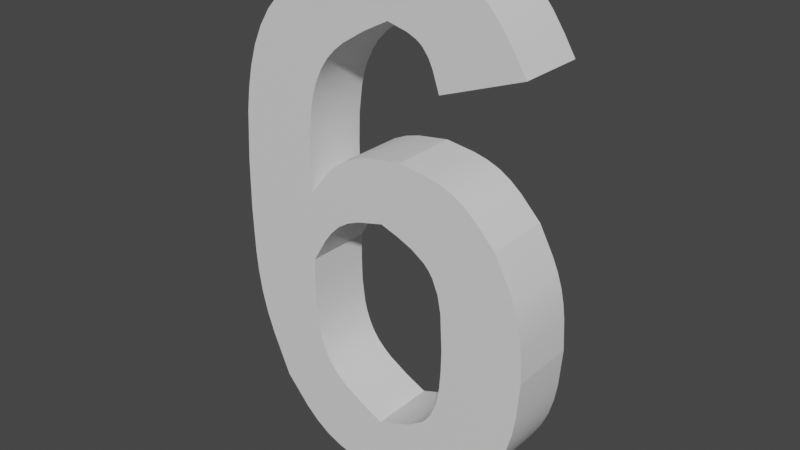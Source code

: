 # Source: Number6.blend  (saved by Blender 2.81.16; exported with 4.5.12 LTS)
import bpy
from mathutils import Matrix  # noqa: F401  (used for matrix-valued properties, if any)

bpy.ops.wm.read_factory_settings(use_empty=True)
scene = bpy.context.scene
scene.name = 'Scene'

# ---- collections
col_collection = bpy.data.collections.new('Collection'); scene.collection.children.link(col_collection)

# ---- materials (node trees are filled in below, after node groups)
mat_steel___satin_006 = bpy.data.materials.new('Steel_-_Satin.006')
mat_steel___satin_006.use_transparent_shadow = False

# ---- material node trees
mat_steel___satin_006.use_nodes = True; mat_steel___satin_006.node_tree.nodes.clear()
_N = mat_steel___satin_006.node_tree.nodes; _L = mat_steel___satin_006.node_tree.links
n0 = _N.new('ShaderNodeOutputMaterial'); n0.name = 'Material Output'; n0.location = (300, 300)
n1 = _N.new('ShaderNodeBsdfPrincipled'); n1.name = 'Principled BSDF'; n1.location = (10, 300)
n1.distribution = 'GGX'
n1.subsurface_method = 'BURLEY'
n1.inputs[3].default_value = 1.45
n1.inputs[27].default_value = (0.0, 0.0, 0.0, 1.0)
n1.inputs[28].default_value = 1.0
_L.new(n1.outputs[0], n0.inputs[0])
n0.is_active_output = True

# ---- world
world_world = bpy.data.worlds.new('World'); scene.world = world_world
world_world.use_nodes = True; world_world.node_tree.nodes.clear()
_N = world_world.node_tree.nodes; _L = world_world.node_tree.links
n0 = _N.new('ShaderNodeOutputWorld'); n0.name = 'World Output'; n0.location = (300, 300)
n1 = _N.new('ShaderNodeBackground'); n1.name = 'Background'; n1.location = (10, 300)
n1.inputs[0].default_value = (0.05088, 0.05088, 0.05088, 1.0)
_L.new(n1.outputs[0], n0.inputs[0])
n0.is_active_output = True
world_world.color = (0.05088, 0.05088, 0.05088)
world_world.use_sun_shadow = False
world_world.sun_shadow_jitter_overblur = 0.0

# ---- meshes
me_6 = bpy.data.meshes.new('6')
me_6.from_pydata([(2.463, 0.9667, 0.0), (2.128, 1.125, 0.0), (2.463, 0.9667, 1.0), (2.128, 1.125, 1.0), (1.822, 1.302, 0.0), (1.822, 1.302, 1.0), (1.689, 1.404, 0.0), (1.689, 1.404, 1.0), (1.573, 1.519, 0.0), (1.573, 1.519, 1.0), (1.479, 1.647, 0.0), (1.479, 1.647, 1.0), (1.405, 1.789, 0.0), (1.405, 1.789, 1.0), (1.348, 1.942, 0.0), (1.348, 1.942, 1.0), (1.307, 2.106, 0.0), (1.307, 2.106, 1.0), (1.262, 2.46, 0.0), (1.262, 2.46, 1.0), (1.253, 2.838, 0.0), (1.253, 2.838, 1.0), (1.262, 3.227, 0.0), (1.262, 3.227, 1.0), (3.542, 2.646, 0.0), (3.537, 2.338, 0.0), (3.542, 2.646, 1.0), (3.537, 2.338, 1.0), (3.516, 2.04, 0.0), (3.516, 2.04, 1.0), (3.466, 1.766, 0.0), (3.466, 1.766, 1.0), (3.371, 1.526, 0.0), (3.371, 1.526, 1.0), (3.302, 1.422, 0.0), (3.302, 1.422, 1.0), (3.216, 1.331, 0.0), (3.216, 1.331, 1.0), (3.0, 1.183, 0.0), (3.0, 1.183, 1.0), (2.742, 1.067, 0.0), (2.742, 1.067, 1.0), (2.512, 4.194, 0.0), (2.775, 4.105, 0.0), (2.512, 4.194, 1.0), (2.775, 4.105, 1.0), (3.018, 4.001, 0.0), (3.018, 4.001, 1.0), (3.223, 3.867, 0.0), (3.223, 3.867, 1.0), (3.305, 3.784, 0.0), (3.305, 3.784, 1.0), (3.371, 3.689, 0.0), (3.371, 3.689, 1.0), (3.463, 3.467, 0.0), (3.463, 3.467, 1.0), (3.513, 3.211, 0.0), (3.513, 3.211, 1.0), (1.481, 3.598, 0.0), (1.481, 3.598, 1.0), (1.605, 3.763, 0.0), (1.605, 3.763, 1.0), (1.747, 3.903, 0.0), (1.747, 3.903, 1.0), (1.913, 4.011, 0.0), (1.913, 4.011, 1.0), (2.1, 4.089, 0.0), (2.1, 4.089, 1.0), (3.43, 6.206, 0.0), (4.65, 6.66, 0.0), (3.43, 6.206, 1.0), (4.65, 6.66, 1.0), (2.634, 6.958, 0.0), (2.935, 6.884, 0.0), (2.634, 6.958, 1.0), (2.935, 6.884, 1.0), (3.067, 6.827, 0.0), (3.067, 6.827, 1.0), (3.126, 6.789, 0.0), (3.126, 6.789, 1.0), (3.178, 6.745, 0.0), (3.178, 6.745, 1.0), (3.263, 6.635, 0.0), (3.263, 6.635, 1.0), (3.329, 6.504, 0.0), (3.329, 6.504, 1.0), (1.252, 4.258, 0.0), (1.247, 4.712, 0.0), (1.252, 4.258, 1.0), (1.247, 4.712, 1.0), (1.261, 5.154, 0.0), (1.261, 5.154, 1.0), (1.315, 5.569, 0.0), (1.315, 5.569, 1.0), (1.363, 5.764, 0.0), (1.363, 5.764, 1.0), (1.428, 5.946, 0.0), (1.428, 5.946, 1.0), (1.513, 6.116, 0.0), (1.513, 6.116, 1.0), (1.62, 6.271, 0.0), (1.62, 6.271, 1.0), (1.75, 6.411, 0.0), (1.75, 6.411, 1.0), (1.902, 6.537, 0.0), (1.902, 6.537, 1.0), (2.251, 6.758, 0.0), (2.251, 6.758, 1.0), (2.81, 5.156, 0.0), (2.331, 5.086, 0.0), (2.81, 5.156, 1.0), (2.331, 5.086, 1.0), (2.108, 5.024, 0.0), (2.108, 5.024, 1.0), (1.902, 4.931, 0.0), (1.902, 4.931, 1.0), (1.718, 4.799, 0.0), (1.718, 4.799, 1.0), (1.553, 4.636, 0.0), (1.553, 4.636, 1.0), (4.318, 4.409, 0.0), (4.007, 4.728, 0.0), (4.318, 4.409, 1.0), (4.007, 4.728, 1.0), (3.84, 4.864, 0.0), (3.84, 4.864, 1.0), (3.659, 4.974, 0.0), (3.659, 4.974, 1.0), (3.462, 5.05, 0.0), (3.462, 5.05, 1.0), (3.252, 5.1, 0.0), (3.252, 5.1, 1.0), (4.802, 2.685, 0.0), (4.774, 3.144, 0.0), (4.802, 2.685, 1.0), (4.774, 3.144, 1.0), (4.746, 3.368, 0.0), (4.746, 3.368, 1.0), (4.698, 3.588, 0.0), (4.698, 3.588, 1.0), (4.628, 3.8, 0.0), (4.628, 3.8, 1.0), (4.536, 4.007, 0.0), (4.536, 4.007, 1.0), (4.065, 0.6347, 0.0), (4.394, 1.093, 0.0), (4.065, 0.6347, 1.0), (4.394, 1.093, 1.0), (4.533, 1.332, 0.0), (4.533, 1.332, 1.0), (4.641, 1.582, 0.0), (4.641, 1.582, 1.0), (4.713, 1.846, 0.0), (4.713, 1.846, 1.0), (4.758, 2.12, 0.0), (4.758, 2.12, 1.0), (2.473, 0.004808, 0.0), (2.916, 0.04949, 0.0), (2.473, 0.004808, 1.0), (2.916, 0.04949, 1.0), (3.13, 0.09072, 0.0), (3.13, 0.09072, 1.0), (3.335, 0.1546, 0.0), (3.335, 0.1546, 1.0), (3.528, 0.2469, 0.0), (3.528, 0.2469, 1.0), (3.712, 0.3629, 0.0), (3.712, 0.3629, 1.0), (0.6124, 0.9911, 0.0), (0.983, 0.5684, 0.0), (0.6124, 0.9911, 1.0), (0.983, 0.5684, 1.0), (1.185, 0.3874, 0.0), (1.185, 0.3874, 1.0), (1.406, 0.2429, 0.0), (1.406, 0.2429, 1.0), (1.651, 0.1423, 0.0), (1.651, 0.1423, 1.0), (1.914, 0.07685, 0.0), (1.914, 0.07685, 1.0), (0.02158, 3.667, 0.0), (0.04575, 2.969, 0.0), (0.02158, 3.667, 1.0), (0.04575, 2.969, 1.0), (0.07728, 2.624, 0.0), (0.07728, 2.624, 1.0), (0.1322, 2.285, 0.0), (0.1322, 2.285, 1.0), (0.2178, 1.953, 0.0), (0.2178, 1.953, 1.0), (0.3328, 1.629, 0.0), (0.3328, 1.629, 1.0), (2.663, 7.905, 0.0), (1.971, 7.646, 0.0), (2.663, 7.905, 1.0), (1.971, 7.646, 1.0), (1.642, 7.504, 0.0), (1.642, 7.504, 1.0), (1.333, 7.347, 0.0), (1.333, 7.347, 1.0), (1.05, 7.17, 0.0), (1.05, 7.17, 1.0), (0.8011, 6.968, 0.0), (0.8011, 6.968, 1.0), (0.5918, 6.736, 0.0), (0.5918, 6.736, 1.0), (0.4238, 6.473, 0.0), (0.4238, 6.473, 1.0), (0.2927, 6.183, 0.0), (0.2927, 6.183, 1.0), (0.1939, 5.868, 0.0), (0.1939, 5.868, 1.0), (0.1229, 5.533, 0.0), (0.1229, 5.533, 1.0), (0.07489, 5.181, 0.0), (0.07489, 5.181, 1.0), (0.02976, 4.438, 0.0), (0.02976, 4.438, 1.0), (4.48, 6.937, 0.0), (4.48, 6.937, 1.0), (4.299, 7.198, 0.0), (4.299, 7.198, 1.0), (4.098, 7.428, 0.0), (4.098, 7.428, 1.0), (3.866, 7.61, 0.0), (3.866, 7.61, 1.0), (3.599, 7.737, 0.0), (3.599, 7.737, 1.0), (3.303, 7.818, 0.0), (3.303, 7.818, 1.0)], [], [(0, 1, 2), (2, 1, 3), (3, 1, 4), (3, 4, 5), (5, 4, 6), (5, 6, 7), (7, 6, 8), (7, 8, 9), (9, 8, 10), (9, 10, 11), (11, 10, 12), (11, 12, 13), (13, 12, 14), (13, 14, 15), (15, 14, 16), (15, 16, 17), (17, 16, 18), (17, 18, 19), (19, 18, 20), (19, 20, 21), (21, 20, 22), (21, 22, 23), (24, 25, 26), (26, 25, 27), (27, 25, 28), (27, 28, 29), (29, 28, 30), (29, 30, 31), (31, 30, 32), (31, 32, 33), (33, 32, 34), (33, 34, 35), (35, 34, 36), (35, 36, 37), (37, 36, 38), (37, 38, 39), (39, 38, 40), (39, 40, 41), (41, 40, 0), (41, 0, 2), (42, 43, 44), (44, 43, 45), (45, 43, 46), (45, 46, 47), (47, 46, 48), (47, 48, 49), (49, 48, 50), (49, 50, 51), (51, 50, 52), (51, 52, 53), (53, 52, 54), (53, 54, 55), (55, 54, 56), (55, 56, 57), (57, 56, 24), (57, 24, 26), (22, 58, 23), (23, 58, 59), (59, 58, 60), (59, 60, 61), (61, 60, 62), (61, 62, 63), (63, 62, 64), (63, 64, 65), (65, 64, 66), (65, 66, 67), (67, 66, 42), (67, 42, 44), (68, 69, 70), (70, 69, 71), (72, 73, 74), (74, 73, 75), (75, 73, 76), (75, 76, 77), (77, 76, 78), (77, 78, 79), (79, 78, 80), (79, 80, 81), (81, 80, 82), (81, 82, 83), (83, 82, 84), (83, 84, 85), (85, 84, 68), (85, 68, 70), (86, 87, 88), (88, 87, 89), (89, 87, 90), (89, 90, 91), (91, 90, 92), (91, 92, 93), (93, 92, 94), (93, 94, 95), (95, 94, 96), (95, 96, 97), (97, 96, 98), (97, 98, 99), (99, 98, 100), (99, 100, 101), (101, 100, 102), (101, 102, 103), (103, 102, 104), (103, 104, 105), (105, 104, 106), (105, 106, 107), (107, 106, 72), (107, 72, 74), (108, 109, 110), (110, 109, 111), (111, 109, 112), (111, 112, 113), (113, 112, 114), (113, 114, 115), (115, 114, 116), (115, 116, 117), (117, 116, 118), (117, 118, 119), (119, 118, 86), (119, 86, 88), (120, 121, 122), (122, 121, 123), (123, 121, 124), (123, 124, 125), (125, 124, 126), (125, 126, 127), (127, 126, 128), (127, 128, 129), (129, 128, 130), (129, 130, 131), (131, 130, 108), (131, 108, 110), (132, 133, 134), (134, 133, 135), (135, 133, 136), (135, 136, 137), (137, 136, 138), (137, 138, 139), (139, 138, 140), (139, 140, 141), (141, 140, 142), (141, 142, 143), (143, 142, 120), (143, 120, 122), (144, 145, 146), (146, 145, 147), (147, 145, 148), (147, 148, 149), (149, 148, 150), (149, 150, 151), (151, 150, 152), (151, 152, 153), (153, 152, 154), (153, 154, 155), (155, 154, 132), (155, 132, 134), (156, 157, 158), (158, 157, 159), (159, 157, 160), (159, 160, 161), (161, 160, 162), (161, 162, 163), (163, 162, 164), (163, 164, 165), (165, 164, 166), (165, 166, 167), (167, 166, 144), (167, 144, 146), (168, 169, 170), (170, 169, 171), (171, 169, 172), (171, 172, 173), (173, 172, 174), (173, 174, 175), (175, 174, 176), (175, 176, 177), (177, 176, 178), (177, 178, 179), (179, 178, 156), (179, 156, 158), (180, 181, 182), (182, 181, 183), (183, 181, 184), (183, 184, 185), (185, 184, 186), (185, 186, 187), (187, 186, 188), (187, 188, 189), (189, 188, 190), (189, 190, 191), (191, 190, 168), (191, 168, 170), (192, 193, 194), (194, 193, 195), (195, 193, 196), (195, 196, 197), (197, 196, 198), (197, 198, 199), (199, 198, 200), (199, 200, 201), (201, 200, 202), (201, 202, 203), (203, 202, 204), (203, 204, 205), (205, 204, 206), (205, 206, 207), (207, 206, 208), (207, 208, 209), (209, 208, 210), (209, 210, 211), (211, 210, 212), (211, 212, 213), (213, 212, 214), (213, 214, 215), (215, 214, 216), (215, 216, 217), (217, 216, 180), (217, 180, 182), (69, 218, 71), (71, 218, 219), (219, 218, 220), (219, 220, 221), (221, 220, 222), (221, 222, 223), (223, 222, 224), (223, 224, 225), (225, 224, 226), (225, 226, 227), (227, 226, 228), (227, 228, 229), (229, 228, 192), (229, 192, 194), (71, 219, 70), (70, 219, 85), (85, 219, 221), (85, 221, 223), (85, 223, 83), (83, 223, 225), (83, 225, 81), (81, 225, 227), (81, 227, 79), (79, 227, 229), (79, 229, 77), (77, 229, 75), (75, 229, 194), (75, 194, 74), (74, 194, 195), (74, 195, 107), (107, 195, 197), (107, 197, 105), (105, 197, 199), (105, 199, 103), (103, 199, 201), (103, 201, 101), (101, 201, 203), (101, 203, 99), (99, 203, 205), (99, 205, 97), (97, 205, 207), (97, 207, 95), (95, 207, 209), (95, 209, 93), (93, 209, 211), (93, 211, 213), (93, 213, 91), (91, 213, 215), (91, 215, 89), (89, 215, 217), (89, 217, 88), (88, 217, 182), (88, 182, 23), (23, 182, 183), (23, 183, 21), (21, 183, 185), (21, 185, 19), (19, 185, 187), (19, 187, 189), (19, 189, 17), (17, 189, 191), (17, 191, 15), (15, 191, 13), (13, 191, 170), (13, 170, 11), (11, 170, 9), (9, 170, 171), (9, 171, 7), (7, 171, 173), (7, 173, 5), (5, 173, 175), (5, 175, 177), (5, 177, 3), (3, 177, 179), (3, 179, 2), (2, 179, 158), (2, 158, 159), (2, 159, 41), (41, 159, 161), (41, 161, 39), (39, 161, 163), (39, 163, 165), (39, 165, 37), (37, 165, 167), (37, 167, 146), (147, 33, 146), (146, 33, 35), (146, 35, 37), (33, 147, 31), (31, 147, 149), (31, 149, 151), (31, 151, 29), (29, 151, 153), (29, 153, 155), (29, 155, 27), (27, 155, 134), (27, 134, 26), (26, 134, 135), (26, 135, 57), (57, 135, 137), (57, 137, 139), (139, 141, 57), (57, 141, 55), (55, 141, 143), (55, 143, 53), (53, 143, 122), (53, 122, 123), (125, 49, 123), (123, 49, 51), (123, 51, 53), (125, 127, 49), (49, 127, 129), (49, 129, 47), (47, 129, 131), (47, 131, 45), (45, 131, 110), (45, 110, 44), (44, 110, 111), (44, 111, 113), (44, 113, 67), (67, 113, 115), (67, 115, 117), (67, 117, 65), (65, 117, 119), (65, 119, 63), (63, 119, 88), (63, 88, 61), (61, 88, 59), (59, 88, 23), (228, 73, 192), (192, 73, 72), (192, 72, 193), (193, 72, 106), (193, 106, 196), (196, 106, 104), (196, 104, 198), (198, 104, 102), (198, 102, 200), (200, 102, 100), (200, 100, 202), (202, 100, 98), (202, 98, 204), (204, 98, 96), (204, 96, 206), (206, 96, 94), (206, 94, 208), (208, 94, 92), (208, 92, 210), (210, 92, 212), (212, 92, 90), (212, 90, 214), (214, 90, 87), (214, 87, 216), (216, 87, 86), (216, 86, 180), (180, 86, 22), (180, 22, 181), (181, 22, 20), (181, 20, 184), (184, 20, 18), (184, 18, 186), (186, 18, 188), (188, 18, 16), (188, 16, 190), (190, 16, 14), (190, 14, 12), (226, 78, 228), (228, 78, 76), (228, 76, 73), (78, 226, 80), (80, 226, 224), (80, 224, 82), (82, 224, 222), (82, 222, 84), (84, 222, 220), (84, 220, 218), (69, 68, 218), (218, 68, 84), (118, 62, 86), (86, 62, 60), (86, 60, 58), (62, 118, 64), (64, 118, 116), (64, 116, 66), (66, 116, 114), (66, 114, 112), (66, 112, 42), (42, 112, 109), (42, 109, 108), (42, 108, 43), (43, 108, 130), (43, 130, 46), (46, 130, 128), (46, 128, 48), (48, 128, 126), (48, 126, 124), (124, 121, 48), (48, 121, 50), (50, 121, 52), (52, 121, 120), (52, 120, 142), (52, 142, 54), (54, 142, 140), (54, 140, 56), (56, 140, 138), (56, 138, 136), (136, 133, 56), (56, 133, 24), (24, 133, 132), (24, 132, 25), (25, 132, 154), (25, 154, 28), (28, 154, 152), (28, 152, 150), (28, 150, 30), (30, 150, 148), (30, 148, 145), (30, 145, 32), (32, 145, 144), (32, 144, 34), (34, 144, 36), (36, 144, 166), (36, 166, 164), (36, 164, 38), (38, 164, 162), (38, 162, 160), (38, 160, 40), (40, 160, 157), (40, 157, 0), (0, 157, 156), (0, 156, 178), (0, 178, 1), (1, 178, 176), (1, 176, 4), (4, 176, 174), (4, 174, 172), (4, 172, 6), (6, 172, 169), (6, 169, 8), (8, 169, 168), (8, 168, 10), (10, 168, 12), (12, 168, 190), (58, 22, 86)])
me_6.polygons.foreach_set('use_smooth', [True] * 460)
_k = set([(0, 1), (0, 2), (0, 40), (1, 4), (2, 3), (2, 41), (3, 5), (4, 6), (5, 7), (6, 8), (7, 9), (8, 10), (9, 11), (10, 12), (11, 13), (12, 14), (13, 15), (14, 16), (15, 17), (16, 18), (17, 19), (18, 20), (19, 21), (20, 22), (21, 23), (22, 23), (22, 58), (23, 59), (24, 25), (24, 26), (24, 56), (25, 28), (26, 27), (26, 57), (27, 29), (28, 30), (29, 31), (30, 32), (31, 33), (32, 34), (33, 35), (34, 36), (35, 37), (36, 38), (37, 39), (38, 40), (39, 41), (42, 43), (42, 44), (42, 66), (43, 46), (44, 45), (44, 67), (45, 47), (46, 48), (47, 49), (48, 50), (49, 51), (50, 52), (51, 53), (52, 54), (53, 55), (54, 56), (55, 57), (58, 60), (59, 61), (60, 62), (61, 63), (62, 64), (63, 65), (64, 66), (65, 67), (68, 69), (68, 70), (68, 84), (69, 71), (69, 218), (70, 71), (70, 85), (71, 219), (72, 73), (72, 74), (72, 106), (73, 76), (74, 75), (74, 107), (75, 77), (76, 78), (77, 79), (78, 80), (79, 81), (80, 82), (81, 83), (82, 84), (83, 85), (86, 87), (86, 88), (86, 118), (87, 90), (88, 89), (88, 119), (89, 91), (90, 92), (91, 93), (92, 94), (93, 95), (94, 96), (95, 97), (96, 98), (97, 99), (98, 100), (99, 101), (100, 102), (101, 103), (102, 104), (103, 105), (104, 106), (105, 107), (108, 109), (108, 110), (108, 130), (109, 112), (110, 111), (110, 131), (111, 113), (112, 114), (113, 115), (114, 116), (115, 117), (116, 118), (117, 119), (120, 121), (120, 122), (120, 142), (121, 124), (122, 123), (122, 143), (123, 125), (124, 126), (125, 127), (126, 128), (127, 129), (128, 130), (129, 131), (132, 133), (132, 134), (132, 154), (133, 136), (134, 135), (134, 155), (135, 137), (136, 138), (137, 139), (138, 140), (139, 141), (140, 142), (141, 143), (144, 145), (144, 146), (144, 166), (145, 148), (146, 147), (146, 167), (147, 149), (148, 150), (149, 151), (150, 152), (151, 153), (152, 154), (153, 155), (156, 157), (156, 158), (156, 178), (157, 160), (158, 159), (158, 179), (159, 161), (160, 162), (161, 163), (162, 164), (163, 165), (164, 166), (165, 167), (168, 169), (168, 170), (168, 190), (169, 172), (170, 171), (170, 191), (171, 173), (172, 174), (173, 175), (174, 176), (175, 177), (176, 178), (177, 179), (180, 181), (180, 182), (180, 216), (181, 184), (182, 183), (182, 217), (183, 185), (184, 186), (185, 187), (186, 188), (187, 189), (188, 190), (189, 191), (192, 193), (192, 194), (192, 228), (193, 196), (194, 195), (194, 229), (195, 197), (196, 198), (197, 199), (198, 200), (199, 201), (200, 202), (201, 203), (202, 204), (203, 205), (204, 206), (205, 207), (206, 208), (207, 209), (208, 210), (209, 211), (210, 212), (211, 213), (212, 214), (213, 215), (214, 216), (215, 217), (218, 220), (219, 221), (220, 222), (221, 223), (222, 224), (223, 225), (224, 226), (225, 227), (226, 228), (227, 229)])
me_6.attributes.new('sharp_edge', 'BOOLEAN', 'EDGE').data.foreach_set('value', [ (min(e.vertices), max(e.vertices)) in _k for e in me_6.edges])
_uv = me_6.uv_layers.new(name='UVMap')
_uv.uv.foreach_set('vector', [-0.2587, 0.0, -0.2264, 0.0, -0.2587, 0.1, -0.2587, 0.1, -0.2264, 0.0, -0.2264, 0.1, -0.2264, 0.1, -0.2264, 0.0, -0.194, 0.0, -0.2264, 0.1, -0.194, 0.0, -0.194, 0.1, -0.194, 0.1, -0.194, 0.0, -0.1779, 0.0, -0.194, 0.1, -0.1779, 0.0, -0.1779, 0.1, -0.1779, 0.1, -0.1779, 0.0, -0.1617, 0.0, -0.1779, 0.1, -0.1617, 0.0, -0.1617, 0.1, -0.1617, 0.1, -0.1617, 0.0, -0.1455, 0.0, -0.1617, 0.1, -0.1455, 0.0, -0.1455, 0.1, -0.1455, 0.1, -0.1455, 0.0, -0.1294, 0.0, -0.1455, 0.1, -0.1294, 0.0, -0.1294, 0.1, -0.1294, 0.1, -0.1294, 0.0, -0.1132, 0.0, -0.1294, 0.1, -0.1132, 0.0, -0.1132, 0.1, -0.1132, 0.1, -0.1132, 0.0, -0.09701, 0.0, -0.1132, 0.1, -0.09701, 0.0, -0.09701, 0.1, -0.09701, 0.1, -0.09701, 0.0, -0.06468, 0.0, -0.09701, 0.1, -0.06468, 0.0, -0.06468, 0.1, -0.06468, 0.1, -0.06468, 0.0, -0.03234, 0.0, -0.06468, 0.1, -0.03234, 0.0, -0.03234, 0.1, -0.03234, 0.1, -0.03234, 0.0, 0.0, 0.0, -0.03234, 0.1, 0.0, 0.0, 0.0, 0.1, -0.201, 0.0, -0.1759, 0.0, -0.201, 0.1, -0.201, 0.1, -0.1759, 0.0, -0.1759, 0.1, -0.1759, 0.1, -0.1759, 0.0, -0.1508, 0.0, -0.1759, 0.1, -0.1508, 0.0, -0.1508, 0.1, -0.1508, 0.1, -0.1508, 0.0, -0.1256, 0.0, -0.1508, 0.1, -0.1256, 0.0, -0.1256, 0.1, -0.1256, 0.1, -0.1256, 0.0, -0.1005, 0.0, -0.1256, 0.1, -0.1005, 0.0, -0.1005, 0.1, -0.1005, 0.1, -0.1005, 0.0, -0.08795, 0.0, -0.1005, 0.1, -0.08795, 0.0, -0.08795, 0.1, -0.08795, 0.1, -0.08795, 0.0, -0.07538, 0.0, -0.08795, 0.1, -0.07538, 0.0, -0.07538, 0.1, -0.07538, 0.1, -0.07538, 0.0, -0.05026, 0.0, -0.07538, 0.1, -0.05026, 0.0, -0.05026, 0.1, -0.05026, 0.1, -0.05026, 0.0, -0.02513, 0.0, -0.05026, 0.1, -0.02513, 0.0, -0.02513, 0.1, -0.02513, 0.1, -0.02513, 0.0, 0.0, 0.0, -0.02513, 0.1, 0.0, 0.0, 0.0, 0.1, -0.1871, 0.0, -0.1637, 0.0, -0.1871, 0.1, -0.1871, 0.1, -0.1637, 0.0, -0.1637, 0.1, -0.1637, 0.1, -0.1637, 0.0, -0.1403, 0.0, -0.1637, 0.1, -0.1403, 0.0, -0.1403, 0.1, -0.1403, 0.1, -0.1403, 0.0, -0.1169, 0.0, -0.1403, 0.1, -0.1169, 0.0, -0.1169, 0.1, -0.1169, 0.1, -0.1169, 0.0, -0.1053, 0.0, -0.1169, 0.1, -0.1053, 0.0, -0.1053, 0.1, -0.1053, 0.1, -0.1053, 0.0, -0.09356, 0.0, -0.1053, 0.1, -0.09356, 0.0, -0.09356, 0.1, -0.09356, 0.1, -0.09356, 0.0, -0.07017, 0.0, -0.09356, 0.1, -0.07017, 0.0, -0.07017, 0.1, -0.07017, 0.1, -0.07017, 0.0, -0.04678, 0.0, -0.07017, 0.1, -0.04678, 0.0, -0.04678, 0.1, -0.04678, 0.1, -0.04678, 0.0, 0.0, 0.0, -0.04678, 0.1, 0.0, 0.0, 0.0, 0.1, -0.1582, 0.0, -0.1187, 0.0, -0.1582, 0.1, -0.1582, 0.1, -0.1187, 0.0, -0.1187, 0.1, -0.1187, 0.1, -0.1187, 0.0, -0.09888, 0.0, -0.1187, 0.1, -0.09888, 0.0, -0.09888, 0.1, -0.09888, 0.1, -0.09888, 0.0, -0.07911, 0.0, -0.09888, 0.1, -0.07911, 0.0, -0.07911, 0.1, -0.07911, 0.1, -0.07911, 0.0, -0.05933, 0.0, -0.07911, 0.1, -0.05933, 0.0, -0.05933, 0.1, -0.05933, 0.1, -0.05933, 0.0, -0.03955, 0.0, -0.05933, 0.1, -0.03955, 0.0, -0.03955, 0.1, -0.03955, 0.1, -0.03955, 0.0, 0.0, 0.0, -0.03955, 0.1, 0.0, 0.0, 0.0, 0.1, 0.0, 0.0, 0.1302, 0.0, 0.0, 0.1, 0.0, 0.1, 0.1302, 0.0, 0.1302, 0.1, -0.1096, 0.0, -0.0822, 0.0, -0.1096, 0.1, -0.1096, 0.1, -0.0822, 0.0, -0.0822, 0.1, -0.0822, 0.1, -0.0822, 0.0, -0.0685, 0.0, -0.0822, 0.1, -0.0685, 0.0, -0.0685, 0.1, -0.0685, 0.1, -0.0685, 0.0, -0.06165, 0.0, -0.0685, 0.1, -0.06165, 0.0, -0.06165, 0.1, -0.06165, 0.1, -0.06165, 0.0, -0.0548, 0.0, -0.06165, 0.1, -0.0548, 0.0, -0.0548, 0.1, -0.0548, 0.1, -0.0548, 0.0, -0.0411, 0.0, -0.0548, 0.1, -0.0411, 0.0, -0.0411, 0.1, -0.0411, 0.1, -0.0411, 0.0, -0.0274, 0.0, -0.0411, 0.1, -0.0274, 0.0, -0.0274, 0.1, -0.0274, 0.1, -0.0274, 0.0, 0.0, 0.0, -0.0274, 0.1, 0.0, 0.0, 0.0, 0.1, -0.3066, 0.0, -0.2683, 0.0, -0.3066, 0.1, -0.3066, 0.1, -0.2683, 0.0, -0.2683, 0.1, -0.2683, 0.1, -0.2683, 0.0, -0.23, 0.0, -0.2683, 0.1, -0.23, 0.0, -0.23, 0.1, -0.23, 0.1, -0.23, 0.0, -0.1916, 0.0, -0.23, 0.1, -0.1916, 0.0, -0.1916, 0.1, -0.1916, 0.1, -0.1916, 0.0, -0.1725, 0.0, -0.1916, 0.1, -0.1725, 0.0, -0.1725, 0.1, -0.1725, 0.1, -0.1725, 0.0, -0.1533, 0.0, -0.1725, 0.1, -0.1533, 0.0, -0.1533, 0.1, -0.1533, 0.1, -0.1533, 0.0, -0.1341, 0.0, -0.1533, 0.1, -0.1341, 0.0, -0.1341, 0.1, -0.1341, 0.1, -0.1341, 0.0, -0.115, 0.0, -0.1341, 0.1, -0.115, 0.0, -0.115, 0.1, -0.115, 0.1, -0.115, 0.0, -0.09581, 0.0, -0.115, 0.1, -0.09581, 0.0, -0.09581, 0.1, -0.09581, 0.1, -0.09581, 0.0, -0.07665, 0.0, -0.09581, 0.1, -0.07665, 0.0, -0.07665, 0.1, -0.07665, 0.1, -0.07665, 0.0, -0.03833, 0.0, -0.07665, 0.1, -0.03833, 0.0, -0.03833, 0.1, -0.03833, 0.1, -0.03833, 0.0, 0.0, 0.0, -0.03833, 0.1, 0.0, 0.0, 0.0, 0.1, -0.1798, 0.0, -0.1349, 0.0, -0.1798, 0.1, -0.1798, 0.1, -0.1349, 0.0, -0.1349, 0.1, -0.1349, 0.1, -0.1349, 0.0, -0.1124, 0.0, -0.1349, 0.1, -0.1124, 0.0, -0.1124, 0.1, -0.1124, 0.1, -0.1124, 0.0, -0.08991, 0.0, -0.1124, 0.1, -0.08991, 0.0, -0.08991, 0.1, -0.08991, 0.1, -0.08991, 0.0, -0.06743, 0.0, -0.08991, 0.1, -0.06743, 0.0, -0.06743, 0.1, -0.06743, 0.1, -0.06743, 0.0, -0.04495, 0.0, -0.06743, 0.1, -0.04495, 0.0, -0.04495, 0.1, -0.04495, 0.1, -0.04495, 0.0, 0.0, 0.0, -0.04495, 0.1, 0.0, 0.0, 0.0, 0.1, -0.1684, 0.0, -0.1263, 0.0, -0.1684, 0.1, -0.1684, 0.1, -0.1263, 0.0, -0.1263, 0.1, -0.1263, 0.1, -0.1263, 0.0, -0.1052, 0.0, -0.1263, 0.1, -0.1052, 0.0, -0.1052, 0.1, -0.1052, 0.1, -0.1052, 0.0, -0.08418, 0.0, -0.1052, 0.1, -0.08418, 0.0, -0.08418, 0.1, -0.08418, 0.1, -0.08418, 0.0, -0.06314, 0.0, -0.08418, 0.1, -0.06314, 0.0, -0.06314, 0.1, -0.06314, 0.1, -0.06314, 0.0, -0.04209, 0.0, -0.06314, 0.1, -0.04209, 0.0, -0.04209, 0.1, -0.04209, 0.1, -0.04209, 0.0, 0.0, 0.0, -0.04209, 0.1, 0.0, 0.0, 0.0, 0.1, -0.179, 0.0, -0.1343, 0.0, -0.179, 0.1, -0.179, 0.1, -0.1343, 0.0, -0.1343, 0.1, -0.1343, 0.1, -0.1343, 0.0, -0.1119, 0.0, -0.1343, 0.1, -0.1119, 0.0, -0.1119, 0.1, -0.1119, 0.1, -0.1119, 0.0, -0.08952, 0.0, -0.1119, 0.1, -0.08952, 0.0, -0.08952, 0.1, -0.08952, 0.1, -0.08952, 0.0, -0.06714, 0.0, -0.08952, 0.1, -0.06714, 0.0, -0.06714, 0.1, -0.06714, 0.1, -0.06714, 0.0, -0.04476, 0.0, -0.06714, 0.1, -0.04476, 0.0, -0.04476, 0.1, -0.04476, 0.1, -0.04476, 0.0, 0.0, 0.0, -0.04476, 0.1, 0.0, 0.0, 0.0, 0.1, -0.218, 0.0, -0.1635, 0.0, -0.218, 0.1, -0.218, 0.1, -0.1635, 0.0, -0.1635, 0.1, -0.1635, 0.1, -0.1635, 0.0, -0.1362, 0.0, -0.1635, 0.1, -0.1362, 0.0, -0.1362, 0.1, -0.1362, 0.1, -0.1362, 0.0, -0.109, 0.0, -0.1362, 0.1, -0.109, 0.0, -0.109, 0.1, -0.109, 0.1, -0.109, 0.0, -0.08174, 0.0, -0.109, 0.1, -0.08174, 0.0, -0.08174, 0.1, -0.08174, 0.1, -0.08174, 0.0, -0.05449, 0.0, -0.08174, 0.1, -0.05449, 0.0, -0.05449, 0.1, -0.05449, 0.1, -0.05449, 0.0, 0.0, 0.0, -0.05449, 0.1, 0.0, 0.0, 0.0, 0.1, -0.1712, 0.0, -0.1284, 0.0, -0.1712, 0.1, -0.1712, 0.1, -0.1284, 0.0, -0.1284, 0.1, -0.1284, 0.1, -0.1284, 0.0, -0.107, 0.0, -0.1284, 0.1, -0.107, 0.0, -0.107, 0.1, -0.107, 0.1, -0.107, 0.0, -0.0856, 0.0, -0.107, 0.1, -0.0856, 0.0, -0.0856, 0.1, -0.0856, 0.1, -0.0856, 0.0, -0.0642, 0.0, -0.0856, 0.1, -0.0642, 0.0, -0.0642, 0.1, -0.0642, 0.1, -0.0642, 0.0, -0.0428, 0.0, -0.0642, 0.1, -0.0428, 0.0, -0.0428, 0.1, -0.0428, 0.1, -0.0428, 0.0, 0.0, 0.0, -0.0428, 0.1, 0.0, 0.0, 0.0, 0.1, -0.2106, 0.0, -0.1579, 0.0, -0.2106, 0.1, -0.2106, 0.1, -0.1579, 0.0, -0.1579, 0.1, -0.1579, 0.1, -0.1579, 0.0, -0.1316, 0.0, -0.1579, 0.1, -0.1316, 0.0, -0.1316, 0.1, -0.1316, 0.1, -0.1316, 0.0, -0.1053, 0.0, -0.1316, 0.1, -0.1053, 0.0, -0.1053, 0.1, -0.1053, 0.1, -0.1053, 0.0, -0.07897, 0.0, -0.1053, 0.1, -0.07897, 0.0, -0.07897, 0.1, -0.07897, 0.1, -0.07897, 0.0, -0.05264, 0.0, -0.07897, 0.1, -0.05264, 0.0, -0.05264, 0.1, -0.05264, 0.1, -0.05264, 0.0, 0.0, 0.0, -0.05264, 0.1, 0.0, 0.0, 0.0, 0.1, -0.2741, 0.0, -0.2056, 0.0, -0.2741, 0.1, -0.2741, 0.1, -0.2056, 0.0, -0.2056, 0.1, -0.2056, 0.1, -0.2056, 0.0, -0.1713, 0.0, -0.2056, 0.1, -0.1713, 0.0, -0.1713, 0.1, -0.1713, 0.1, -0.1713, 0.0, -0.1371, 0.0, -0.1713, 0.1, -0.1371, 0.0, -0.1371, 0.1, -0.1371, 0.1, -0.1371, 0.0, -0.1028, 0.0, -0.1371, 0.1, -0.1028, 0.0, -0.1028, 0.1, -0.1028, 0.1, -0.1028, 0.0, -0.06853, 0.0, -0.1028, 0.1, -0.06853, 0.0, -0.06853, 0.1, -0.06853, 0.1, -0.06853, 0.0, 0.0, 0.0, -0.06853, 0.1, 0.0, 0.0, 0.0, 0.1, -0.5032, 0.0, -0.4403, 0.0, -0.5032, 0.1, -0.5032, 0.1, -0.4403, 0.0, -0.4403, 0.1, -0.4403, 0.1, -0.4403, 0.0, -0.4089, 0.0, -0.4403, 0.1, -0.4089, 0.0, -0.4089, 0.1, -0.4089, 0.1, -0.4089, 0.0, -0.3774, 0.0, -0.4089, 0.1, -0.3774, 0.0, -0.3774, 0.1, -0.3774, 0.1, -0.3774, 0.0, -0.346, 0.0, -0.3774, 0.1, -0.346, 0.0, -0.346, 0.1, -0.346, 0.1, -0.346, 0.0, -0.3145, 0.0, -0.346, 0.1, -0.3145, 0.0, -0.3145, 0.1, -0.3145, 0.1, -0.3145, 0.0, -0.2831, 0.0, -0.3145, 0.1, -0.2831, 0.0, -0.2831, 0.1, -0.2831, 0.1, -0.2831, 0.0, -0.2516, 0.0, -0.2831, 0.1, -0.2516, 0.0, -0.2516, 0.1, -0.2516, 0.1, -0.2516, 0.0, -0.2202, 0.0, -0.2516, 0.1, -0.2202, 0.0, -0.2202, 0.1, -0.2202, 0.1, -0.2202, 0.0, -0.1887, 0.0, -0.2202, 0.1, -0.1887, 0.0, -0.1887, 0.1, -0.1887, 0.1, -0.1887, 0.0, -0.1573, 0.0, -0.1887, 0.1, -0.1573, 0.0, -0.1573, 0.1, -0.1573, 0.1, -0.1573, 0.0, -0.1258, 0.0, -0.1573, 0.1, -0.1258, 0.0, -0.1258, 0.1, -0.1258, 0.1, -0.1258, 0.0, -0.0629, 0.0, -0.1258, 0.1, -0.0629, 0.0, -0.0629, 0.1, -0.0629, 0.1, -0.0629, 0.0, 0.0, 0.0, -0.0629, 0.1, 0.0, 0.0, 0.0, 0.1, -0.2345, 0.0, -0.2052, 0.0, -0.2345, 0.1, -0.2345, 0.1, -0.2052, 0.0, -0.2052, 0.1, -0.2052, 0.1, -0.2052, 0.0, -0.1759, 0.0, -0.2052, 0.1, -0.1759, 0.0, -0.1759, 0.1, -0.1759, 0.1, -0.1759, 0.0, -0.1466, 0.0, -0.1759, 0.1, -0.1466, 0.0, -0.1466, 0.1, -0.1466, 0.1, -0.1466, 0.0, -0.1173, 0.0, -0.1466, 0.1, -0.1173, 0.0, -0.1173, 0.1, -0.1173, 0.1, -0.1173, 0.0, -0.08795, 0.0, -0.1173, 0.1, -0.08795, 0.0, -0.08795, 0.1, -0.08795, 0.1, -0.08795, 0.0, -0.05864, 0.0, -0.08795, 0.1, -0.05864, 0.0, -0.05864, 0.1, -0.05864, 0.1, -0.05864, 0.0, 0.0, 0.0, -0.05864, 0.1, 0.0, 0.0, 0.0, 0.1, 0.2239, 0.2705, 0.2068, 0.2982, 0.1018, 0.2251, 0.1018, 0.2251, 0.2068, 0.2982, 0.09176, 0.2549, 0.09176, 0.2549, 0.2068, 0.2982, 0.1887, 0.3243, 0.09176, 0.2549, 0.1887, 0.3243, 0.1686, 0.3473, 0.09176, 0.2549, 0.1686, 0.3473, 0.08513, 0.268, 0.08513, 0.268, 0.1686, 0.3473, 0.1455, 0.3655, 0.08513, 0.268, 0.1455, 0.3655, 0.07659, 0.279, 0.07659, 0.279, 0.1455, 0.3655, 0.1187, 0.3782, 0.07659, 0.279, 0.1187, 0.3782, 0.07139, 0.2834, 0.07139, 0.2834, 0.1187, 0.3782, 0.08913, 0.3863, 0.07139, 0.2834, 0.08913, 0.3863, 0.06556, 0.2872, 0.06556, 0.2872, 0.08913, 0.3863, 0.05234, 0.2929, 0.05234, 0.2929, 0.08913, 0.3863, 0.02515, 0.395, 0.05234, 0.2929, 0.02515, 0.395, 0.02222, 0.3003, 0.02222, 0.3003, 0.02515, 0.395, -0.04404, 0.3691, 0.02222, 0.3003, -0.04404, 0.3691, -0.01605, 0.2803, -0.01605, 0.2803, -0.04404, 0.3691, -0.07697, 0.3549, -0.01605, 0.2803, -0.07697, 0.3549, -0.05097, 0.2582, -0.05097, 0.2582, -0.07697, 0.3549, -0.1079, 0.3392, -0.05097, 0.2582, -0.1079, 0.3392, -0.06612, 0.2456, -0.06612, 0.2456, -0.1079, 0.3392, -0.1361, 0.3215, -0.06612, 0.2456, -0.1361, 0.3215, -0.07919, 0.2316, -0.07919, 0.2316, -0.1361, 0.3215, -0.1611, 0.3013, -0.07919, 0.2316, -0.1611, 0.3013, -0.08987, 0.2161, -0.08987, 0.2161, -0.1611, 0.3013, -0.182, 0.2781, -0.08987, 0.2161, -0.182, 0.2781, -0.09835, 0.1991, -0.09835, 0.1991, -0.182, 0.2781, -0.1988, 0.2518, -0.09835, 0.1991, -0.1988, 0.2518, -0.1049, 0.1809, -0.1049, 0.1809, -0.1988, 0.2518, -0.2119, 0.2228, -0.1049, 0.1809, -0.2119, 0.2228, -0.1096, 0.1614, -0.1096, 0.1614, -0.2119, 0.2228, -0.2218, 0.1913, -0.1096, 0.1614, -0.2218, 0.1913, -0.2289, 0.1578, -0.1096, 0.1614, -0.2289, 0.1578, -0.115, 0.1199, -0.115, 0.1199, -0.2289, 0.1578, -0.2337, 0.1226, -0.115, 0.1199, -0.2337, 0.1226, -0.1165, 0.07572, -0.1165, 0.07572, -0.2337, 0.1226, -0.2382, 0.04826, -0.1165, 0.07572, -0.2382, 0.04826, -0.116, 0.03027, -0.116, 0.03027, -0.2382, 0.04826, -0.239, -0.02881, -0.116, 0.03027, -0.239, -0.02881, -0.115, -0.07275, -0.115, -0.07275, -0.239, -0.02881, -0.2366, -0.09865, -0.115, -0.07275, -0.2366, -0.09865, -0.1159, -0.1117, -0.1159, -0.1117, -0.2366, -0.09865, -0.2334, -0.1331, -0.1159, -0.1117, -0.2334, -0.1331, -0.115, -0.1495, -0.115, -0.1495, -0.2334, -0.1331, -0.228, -0.167, -0.115, -0.1495, -0.228, -0.167, -0.2194, -0.2002, -0.115, -0.1495, -0.2194, -0.2002, -0.1105, -0.1849, -0.1105, -0.1849, -0.2194, -0.2002, -0.2079, -0.2326, -0.1105, -0.1849, -0.2079, -0.2326, -0.1064, -0.2013, -0.1064, -0.2013, -0.2079, -0.2326, -0.1007, -0.2166, -0.1007, -0.2166, -0.2079, -0.2326, -0.1799, -0.2964, -0.1007, -0.2166, -0.1799, -0.2964, -0.09327, -0.2308, -0.09327, -0.2308, -0.1799, -0.2964, -0.08383, -0.2436, -0.08383, -0.2436, -0.1799, -0.2964, -0.1429, -0.3387, -0.08383, -0.2436, -0.1429, -0.3387, -0.0723, -0.2551, -0.0723, -0.2551, -0.1429, -0.3387, -0.1227, -0.3568, -0.0723, -0.2551, -0.1227, -0.3568, -0.05897, -0.2653, -0.05897, -0.2653, -0.1227, -0.3568, -0.1006, -0.3712, -0.05897, -0.2653, -0.1006, -0.3712, -0.07612, -0.3813, -0.05897, -0.2653, -0.07612, -0.3813, -0.02836, -0.283, -0.02836, -0.283, -0.07612, -0.3813, -0.04976, -0.3878, -0.02836, -0.283, -0.04976, -0.3878, 0.005127, -0.2988, 0.005127, -0.2988, -0.04976, -0.3878, 0.006104, -0.395, 0.005127, -0.2988, 0.006104, -0.395, 0.05043, -0.3906, 0.005127, -0.2988, 0.05043, -0.3906, 0.03305, -0.2888, 0.03305, -0.2888, 0.05043, -0.3906, 0.07183, -0.3864, 0.03305, -0.2888, 0.07183, -0.3864, 0.05887, -0.2772, 0.05887, -0.2772, 0.07183, -0.3864, 0.09232, -0.38, 0.05887, -0.2772, 0.09232, -0.38, 0.1117, -0.3708, 0.05887, -0.2772, 0.1117, -0.3708, 0.08046, -0.2624, 0.08046, -0.2624, 0.1117, -0.3708, 0.1301, -0.3592, 0.08046, -0.2624, 0.1301, -0.3592, 0.1653, -0.332, 0.1983, -0.2862, 0.09592, -0.2429, 0.1653, -0.332, 0.1653, -0.332, 0.09592, -0.2429, 0.08902, -0.2533, 0.1653, -0.332, 0.08902, -0.2533, 0.08046, -0.2624, 0.09592, -0.2429, 0.1983, -0.2862, 0.1054, -0.2189, 0.1054, -0.2189, 0.1983, -0.2862, 0.2122, -0.2623, 0.1054, -0.2189, 0.2122, -0.2623, 0.2229, -0.2373, 0.1054, -0.2189, 0.2229, -0.2373, 0.1105, -0.1915, 0.1105, -0.1915, 0.2229, -0.2373, 0.2302, -0.2109, 0.1105, -0.1915, 0.2302, -0.2109, 0.2346, -0.1835, 0.1105, -0.1915, 0.2346, -0.1835, 0.1125, -0.1617, 0.1125, -0.1617, 0.2346, -0.1835, 0.239, -0.127, 0.1125, -0.1617, 0.239, -0.127, 0.113, -0.1309, 0.113, -0.1309, 0.239, -0.127, 0.2363, -0.08113, 0.113, -0.1309, 0.2363, -0.08113, 0.1101, -0.07435, 0.1101, -0.07435, 0.2363, -0.08113, 0.2334, -0.05866, 0.1101, -0.07435, 0.2334, -0.05866, 0.2287, -0.03672, 0.2287, -0.03672, 0.2216, -0.01547, 0.1101, -0.07435, 0.1101, -0.07435, 0.2216, -0.01547, 0.1051, -0.04885, 0.1051, -0.04885, 0.2216, -0.01547, 0.2125, 0.005162, 0.1051, -0.04885, 0.2125, 0.005162, 0.09593, -0.02663, 0.09593, -0.02663, 0.2125, 0.005162, 0.1907, 0.04541, 0.09593, -0.02663, 0.1907, 0.04541, 0.1595, 0.07726, 0.1428, 0.09092, 0.08112, -0.008788, 0.1595, 0.07726, 0.1595, 0.07726, 0.08112, -0.008788, 0.0893, -0.0171, 0.1595, 0.07726, 0.0893, -0.0171, 0.09593, -0.02663, 0.1428, 0.09092, 0.1248, 0.1019, 0.08112, -0.008788, 0.08112, -0.008788, 0.1248, 0.1019, 0.1051, 0.1095, 0.08112, -0.008788, 0.1051, 0.1095, 0.06064, 0.004635, 0.06064, 0.004635, 0.1051, 0.1095, 0.08404, 0.1145, 0.06064, 0.004635, 0.08404, 0.1145, 0.0363, 0.01504, 0.0363, 0.01504, 0.08404, 0.1145, 0.0398, 0.1201, 0.0363, 0.01504, 0.0398, 0.1201, 0.01001, 0.02393, 0.01001, 0.02393, 0.0398, 0.1201, -0.008026, 0.1131, 0.01001, 0.02393, -0.008026, 0.1131, -0.03042, 0.1069, 0.01001, 0.02393, -0.03042, 0.1069, -0.03113, 0.01341, -0.03113, 0.01341, -0.03042, 0.1069, -0.051, 0.0976, -0.03113, 0.01341, -0.051, 0.0976, -0.06936, 0.08444, -0.03113, 0.01341, -0.06936, 0.08444, -0.04987, 0.005625, -0.04987, 0.005625, -0.06936, 0.08444, -0.0859, 0.06813, -0.04987, 0.005625, -0.0859, 0.06813, -0.06642, -0.005175, -0.06642, -0.005175, -0.0859, 0.06813, -0.116, 0.03027, -0.06642, -0.005175, -0.116, 0.03027, -0.08065, -0.0192, -0.08065, -0.0192, -0.116, 0.03027, -0.09308, -0.03568, -0.09308, -0.03568, -0.116, 0.03027, -0.115, -0.07275, -0.08913, 0.3863, -0.05234, 0.2929, -0.02515, 0.395, -0.02515, 0.395, -0.05234, 0.2929, -0.02222, 0.3003, -0.02515, 0.395, -0.02222, 0.3003, 0.04404, 0.3691, 0.04404, 0.3691, -0.02222, 0.3003, 0.01605, 0.2803, 0.04404, 0.3691, 0.01605, 0.2803, 0.07697, 0.3549, 0.07697, 0.3549, 0.01605, 0.2803, 0.05097, 0.2582, 0.07697, 0.3549, 0.05097, 0.2582, 0.1079, 0.3392, 0.1079, 0.3392, 0.05097, 0.2582, 0.06612, 0.2456, 0.1079, 0.3392, 0.06612, 0.2456, 0.1361, 0.3215, 0.1361, 0.3215, 0.06612, 0.2456, 0.07919, 0.2316, 0.1361, 0.3215, 0.07919, 0.2316, 0.1611, 0.3013, 0.1611, 0.3013, 0.07919, 0.2316, 0.08987, 0.2161, 0.1611, 0.3013, 0.08987, 0.2161, 0.182, 0.2781, 0.182, 0.2781, 0.08987, 0.2161, 0.09835, 0.1991, 0.182, 0.2781, 0.09835, 0.1991, 0.1988, 0.2518, 0.1988, 0.2518, 0.09835, 0.1991, 0.1049, 0.1809, 0.1988, 0.2518, 0.1049, 0.1809, 0.2119, 0.2228, 0.2119, 0.2228, 0.1049, 0.1809, 0.1096, 0.1614, 0.2119, 0.2228, 0.1096, 0.1614, 0.2218, 0.1913, 0.2218, 0.1913, 0.1096, 0.1614, 0.2289, 0.1578, 0.2289, 0.1578, 0.1096, 0.1614, 0.115, 0.1199, 0.2289, 0.1578, 0.115, 0.1199, 0.2337, 0.1226, 0.2337, 0.1226, 0.115, 0.1199, 0.1165, 0.07572, 0.2337, 0.1226, 0.1165, 0.07572, 0.2382, 0.04826, 0.2382, 0.04826, 0.1165, 0.07572, 0.116, 0.03027, 0.2382, 0.04826, 0.116, 0.03027, 0.239, -0.02881, 0.239, -0.02881, 0.116, 0.03027, 0.115, -0.07275, 0.239, -0.02881, 0.115, -0.07275, 0.2366, -0.09865, 0.2366, -0.09865, 0.115, -0.07275, 0.1159, -0.1117, 0.2366, -0.09865, 0.1159, -0.1117, 0.2334, -0.1331, 0.2334, -0.1331, 0.1159, -0.1117, 0.115, -0.1495, 0.2334, -0.1331, 0.115, -0.1495, 0.228, -0.167, 0.228, -0.167, 0.115, -0.1495, 0.2194, -0.2002, 0.2194, -0.2002, 0.115, -0.1495, 0.1105, -0.1849, 0.2194, -0.2002, 0.1105, -0.1849, 0.2079, -0.2326, 0.2079, -0.2326, 0.1105, -0.1849, 0.1064, -0.2013, 0.2079, -0.2326, 0.1064, -0.2013, 0.1007, -0.2166, -0.1187, 0.3782, -0.07139, 0.2834, -0.08913, 0.3863, -0.08913, 0.3863, -0.07139, 0.2834, -0.06556, 0.2872, -0.08913, 0.3863, -0.06556, 0.2872, -0.05234, 0.2929, -0.07139, 0.2834, -0.1187, 0.3782, -0.07659, 0.279, -0.07659, 0.279, -0.1187, 0.3782, -0.1455, 0.3655, -0.07659, 0.279, -0.1455, 0.3655, -0.08513, 0.268, -0.08513, 0.268, -0.1455, 0.3655, -0.1686, 0.3473, -0.08513, 0.268, -0.1686, 0.3473, -0.09176, 0.2549, -0.09176, 0.2549, -0.1686, 0.3473, -0.1887, 0.3243, -0.09176, 0.2549, -0.1887, 0.3243, -0.2068, 0.2982, -0.2239, 0.2705, -0.1018, 0.2251, -0.2068, 0.2982, -0.2068, 0.2982, -0.1018, 0.2251, -0.09176, 0.2549, 0.0859, 0.06813, 0.06642, -0.005175, 0.116, 0.03027, 0.116, 0.03027, 0.06642, -0.005175, 0.08065, -0.0192, 0.116, 0.03027, 0.08065, -0.0192, 0.09308, -0.03568, 0.06642, -0.005175, 0.0859, 0.06813, 0.04987, 0.005625, 0.04987, 0.005625, 0.0859, 0.06813, 0.06936, 0.08444, 0.04987, 0.005625, 0.06936, 0.08444, 0.03113, 0.01341, 0.03113, 0.01341, 0.06936, 0.08444, 0.051, 0.0976, 0.03113, 0.01341, 0.051, 0.0976, 0.03042, 0.1069, 0.03113, 0.01341, 0.03042, 0.1069, -0.01001, 0.02393, -0.01001, 0.02393, 0.03042, 0.1069, 0.008026, 0.1131, -0.01001, 0.02393, 0.008026, 0.1131, -0.0398, 0.1201, -0.01001, 0.02393, -0.0398, 0.1201, -0.0363, 0.01504, -0.0363, 0.01504, -0.0398, 0.1201, -0.08404, 0.1145, -0.0363, 0.01504, -0.08404, 0.1145, -0.06064, 0.004635, -0.06064, 0.004635, -0.08404, 0.1145, -0.1051, 0.1095, -0.06064, 0.004635, -0.1051, 0.1095, -0.08112, -0.008788, -0.08112, -0.008788, -0.1051, 0.1095, -0.1248, 0.1019, -0.08112, -0.008788, -0.1248, 0.1019, -0.1428, 0.09092, -0.1428, 0.09092, -0.1595, 0.07726, -0.08112, -0.008788, -0.08112, -0.008788, -0.1595, 0.07726, -0.0893, -0.0171, -0.0893, -0.0171, -0.1595, 0.07726, -0.09593, -0.02663, -0.09593, -0.02663, -0.1595, 0.07726, -0.1907, 0.04541, -0.09593, -0.02663, -0.1907, 0.04541, -0.2125, 0.005162, -0.09593, -0.02663, -0.2125, 0.005162, -0.1051, -0.04885, -0.1051, -0.04885, -0.2125, 0.005162, -0.2216, -0.01547, -0.1051, -0.04885, -0.2216, -0.01547, -0.1101, -0.07435, -0.1101, -0.07435, -0.2216, -0.01547, -0.2287, -0.03672, -0.1101, -0.07435, -0.2287, -0.03672, -0.2334, -0.05866, -0.2334, -0.05866, -0.2363, -0.08113, -0.1101, -0.07435, -0.1101, -0.07435, -0.2363, -0.08113, -0.113, -0.1309, -0.113, -0.1309, -0.2363, -0.08113, -0.239, -0.127, -0.113, -0.1309, -0.239, -0.127, -0.1125, -0.1617, -0.1125, -0.1617, -0.239, -0.127, -0.2346, -0.1835, -0.1125, -0.1617, -0.2346, -0.1835, -0.1105, -0.1915, -0.1105, -0.1915, -0.2346, -0.1835, -0.2302, -0.2109, -0.1105, -0.1915, -0.2302, -0.2109, -0.2229, -0.2373, -0.1105, -0.1915, -0.2229, -0.2373, -0.1054, -0.2189, -0.1054, -0.2189, -0.2229, -0.2373, -0.2122, -0.2623, -0.1054, -0.2189, -0.2122, -0.2623, -0.1983, -0.2862, -0.1054, -0.2189, -0.1983, -0.2862, -0.09592, -0.2429, -0.09592, -0.2429, -0.1983, -0.2862, -0.1653, -0.332, -0.09592, -0.2429, -0.1653, -0.332, -0.08902, -0.2533, -0.08902, -0.2533, -0.1653, -0.332, -0.08046, -0.2624, -0.08046, -0.2624, -0.1653, -0.332, -0.1301, -0.3592, -0.08046, -0.2624, -0.1301, -0.3592, -0.1117, -0.3708, -0.08046, -0.2624, -0.1117, -0.3708, -0.05887, -0.2772, -0.05887, -0.2772, -0.1117, -0.3708, -0.09232, -0.38, -0.05887, -0.2772, -0.09232, -0.38, -0.07183, -0.3864, -0.05887, -0.2772, -0.07183, -0.3864, -0.03305, -0.2888, -0.03305, -0.2888, -0.07183, -0.3864, -0.05043, -0.3906, -0.03305, -0.2888, -0.05043, -0.3906, -0.005127, -0.2988, -0.005127, -0.2988, -0.05043, -0.3906, -0.006104, -0.395, -0.005127, -0.2988, -0.006104, -0.395, 0.04976, -0.3878, -0.005127, -0.2988, 0.04976, -0.3878, 0.02836, -0.283, 0.02836, -0.283, 0.04976, -0.3878, 0.07612, -0.3813, 0.02836, -0.283, 0.07612, -0.3813, 0.05897, -0.2653, 0.05897, -0.2653, 0.07612, -0.3813, 0.1006, -0.3712, 0.05897, -0.2653, 0.1006, -0.3712, 0.1227, -0.3568, 0.05897, -0.2653, 0.1227, -0.3568, 0.0723, -0.2551, 0.0723, -0.2551, 0.1227, -0.3568, 0.1429, -0.3387, 0.0723, -0.2551, 0.1429, -0.3387, 0.08383, -0.2436, 0.08383, -0.2436, 0.1429, -0.3387, 0.1799, -0.2964, 0.08383, -0.2436, 0.1799, -0.2964, 0.09327, -0.2308, 0.09327, -0.2308, 0.1799, -0.2964, 0.1007, -0.2166, 0.1007, -0.2166, 0.1799, -0.2964, 0.2079, -0.2326, 0.09308, -0.03568, 0.115, -0.07275, 0.116, 0.03027])
me_6.materials.append(mat_steel___satin_006)
me_6.use_remesh_fix_poles = True
me_6.use_remesh_preserve_attributes = False
me_6.use_mirror_vertex_groups = False
me_6.update()
me_6.normals_split_custom_set([tuple(v) for v in zip(*[iter([0.4149, 0.9098, 0.0, 0.4515, 0.8923, 0.0, 0.4149, 0.9098, 5.825e-10, 0.4149, 0.9098, 5.825e-10, 0.4515, 0.8923, 0.0, 0.4515, 0.8923, 1.304e-09, 0.4515, 0.8923, 1.304e-09, 0.4515, 0.8923, 0.0, 0.5659, 0.8245, -1.047e-09, 0.4515, 0.8923, 1.304e-09, 0.5659, 0.8245, -1.047e-09, 0.5659, 0.8245, 0.0, 0.5659, 0.8245, 0.0, 0.5659, 0.8245, -1.047e-09, 0.6532, 0.7572, 0.0, 0.5659, 0.8245, 0.0, 0.6532, 0.7572, 0.0, 0.6532, 0.7572, 4.632e-10, 0.6532, 0.7572, 4.632e-10, 0.6532, 0.7572, 0.0, 0.755, 0.6557, 0.0, 0.6532, 0.7572, 4.632e-10, 0.755, 0.6557, 0.0, 0.755, 0.6557, 2.284e-10, 0.755, 0.6557, 2.284e-10, 0.755, 0.6557, 0.0, 0.8492, 0.528, 1.41e-06, 0.755, 0.6557, 2.284e-10, 0.8492, 0.528, 1.41e-06, 0.8492, 0.528, 0.0, 0.8492, 0.528, 0.0, 0.8492, 0.528, 1.41e-06, 0.9151, 0.4033, 2.859e-06, 0.8492, 0.528, 0.0, 0.9151, 0.4033, 2.859e-06, 0.9151, 0.4033, 0.0, 0.9151, 0.4033, 0.0, 0.9151, 0.4033, 2.859e-06, 0.9565, 0.2918, -1.316e-06, 0.9151, 0.4033, 0.0, 0.9565, 0.2918, -1.316e-06, 0.9565, 0.2918, 0.0, 0.9565, 0.2918, 0.0, 0.9565, 0.2918, -1.316e-06, 0.9802, 0.198, 0.0, 0.9565, 0.2918, 0.0, 0.9802, 0.198, 0.0, 0.9802, 0.198, -5.317e-06, 0.9802, 0.198, -5.317e-06, 0.9802, 0.198, 0.0, 0.9979, 0.0647, -8.635e-10, 0.9802, 0.198, -5.317e-06, 0.9979, 0.0647, -8.635e-10, 0.9979, 0.06471, 0.0, 0.9979, 0.06471, 0.0, 0.9979, 0.0647, -8.635e-10, 1.0, -0.007248, -7.021e-10, 0.9979, 0.06471, 0.0, 1.0, -0.007248, -7.021e-10, 1.0, -0.007246, 0.0, 1.0, -0.007246, 0.0, 1.0, -0.007248, -7.021e-10, 0.9996, -0.0298, -3.248e-10, 1.0, -0.007246, 0.0, 0.9996, -0.0298, -3.248e-10, 0.9996, -0.0298, 0.0, -1.0, 0.009554, 0.0, -0.9994, 0.03421, 0.0, -1.0, 0.009602, 3.541e-10, -1.0, 0.009602, 3.541e-10, -0.9994, 0.03421, 0.0, -0.9994, 0.03421, -8.505e-07, -0.9994, 0.03421, -8.505e-07, -0.9994, 0.03421, 0.0, -0.9936, 0.1134, 0.0, -0.9994, 0.03421, -8.505e-07, -0.9936, 0.1134, 0.0, -0.9936, 0.1134, -3.858e-06, -0.9936, 0.1134, -3.858e-06, -0.9936, 0.1134, 0.0, -0.9653, 0.2612, 0.0, -0.9936, 0.1134, -3.858e-06, -0.9653, 0.2612, 0.0, -0.9653, 0.2612, 7.007e-06, -0.9653, 0.2612, 7.007e-06, -0.9653, 0.2612, 0.0, -0.8733, 0.4871, -2.379e-09, -0.9653, 0.2612, 7.007e-06, -0.8733, 0.4871, -2.379e-09, -0.8733, 0.4872, 0.0, -0.8733, 0.4872, 0.0, -0.8733, 0.4871, -2.379e-09, -0.7849, 0.6196, 0.0, -0.8733, 0.4872, 0.0, -0.7849, 0.6196, 0.0, -0.7849, 0.6196, 1.873e-10, -0.7849, 0.6196, 1.873e-10, -0.7849, 0.6196, 0.0, -0.6702, 0.7422, 0.0, -0.7849, 0.6196, 1.873e-10, -0.6702, 0.7422, 0.0, -0.6702, 0.7422, 2.224e-09, -0.6702, 0.7422, 2.224e-09, -0.6702, 0.7422, 0.0, -0.4736, 0.8807, -1.602e-09, -0.6702, 0.7422, 2.224e-09, -0.4736, 0.8807, -1.602e-09, -0.4736, 0.8807, 0.0, -0.4736, 0.8807, 0.0, -0.4736, 0.8807, -1.602e-09, -0.3606, 0.9327, -1.219e-09, -0.4736, 0.8807, 0.0, -0.3606, 0.9327, -1.219e-09, -0.3606, 0.9327, 0.0, -0.3606, 0.9327, 0.0, -0.3606, 0.9327, -1.219e-09, -0.325, 0.9457, -5.427e-10, -0.3606, 0.9327, 0.0, -0.325, 0.9457, -5.427e-10, -0.325, 0.9457, 0.0, -0.3088, -0.9511, 0.0, -0.344, -0.939, 0.0, -0.3088, -0.9511, 5.343e-10, -0.3088, -0.9511, 5.343e-10, -0.344, -0.939, 0.0, -0.344, -0.939, -4.748e-06, -0.344, -0.939, -4.748e-06, -0.344, -0.939, 0.0, -0.4563, -0.8898, 0.0, -0.344, -0.939, -4.748e-06, -0.4563, -0.8898, 0.0, -0.4563, -0.8898, 1.583e-09, -0.4563, -0.8898, 1.583e-09, -0.4563, -0.8898, 0.0, -0.6532, -0.7572, -1.196e-05, -0.4563, -0.8898, 1.583e-09, -0.6532, -0.7572, -1.196e-05, -0.6532, -0.7572, 0.0, -0.6532, -0.7572, 0.0, -0.6532, -0.7572, -1.196e-05, -0.7706, -0.6373, -1.262e-10, -0.6532, -0.7572, 0.0, -0.7706, -0.6373, -1.262e-10, -0.7706, -0.6373, 0.0, -0.7706, -0.6373, 0.0, -0.7706, -0.6373, -1.262e-10, -0.8638, -0.5039, 0.0, -0.7706, -0.6373, 0.0, -0.8638, -0.5039, 0.0, -0.8638, -0.5039, -9.627e-06, -0.8638, -0.5039, -9.627e-06, -0.8638, -0.5039, 0.0, -0.9616, -0.2743, -1.31e-09, -0.8638, -0.5039, -9.627e-06, -0.9616, -0.2743, -1.31e-09, -0.9616, -0.2743, 0.0, -0.9616, -0.2743, 0.0, -0.9616, -0.2743, -1.31e-09, -0.9923, -0.1237, 0.0, -0.9616, -0.2743, 0.0, -0.9923, -0.1237, 0.0, -0.9923, -0.1237, 1.507e-10, -0.9923, -0.1237, 1.507e-10, -0.9923, -0.1237, 0.0, -0.9998, -0.01806, -1.471e-09, -0.9923, -0.1237, 1.507e-10, -0.9998, -0.01806, -1.471e-09, -0.9998, -0.01806, 0.0, 0.875, -0.4841, 0.0, 0.8295, -0.5586, -2.256e-10, 0.875, -0.4841, 1.242e-09, 0.875, -0.4841, 1.242e-09, 0.8295, -0.5586, -2.256e-10, 0.8295, -0.5585, 0.0, 0.8295, -0.5585, 0.0, 0.8295, -0.5586, -2.256e-10, 0.7583, -0.6519, 0.0, 0.8295, -0.5585, 0.0, 0.7583, -0.6519, 0.0, 0.7583, -0.6519, 8.168e-10, 0.7583, -0.6519, 8.168e-10, 0.7583, -0.6519, 0.0, 0.633, -0.7742, 0.0, 0.7583, -0.6519, 8.168e-10, 0.633, -0.7742, 0.0, 0.633, -0.7742, 6.269e-10, 0.633, -0.7742, 6.269e-10, 0.633, -0.7742, 0.0, 0.4574, -0.8892, -4.161e-06, 0.633, -0.7742, 6.269e-10, 0.4574, -0.8892, -4.161e-06, 0.4574, -0.8892, 0.0, 0.4574, -0.8892, 0.0, 0.4574, -0.8892, -4.161e-06, 0.3195, -0.9476, 0.0, 0.4574, -0.8892, 0.0, 0.3195, -0.9476, 0.0, 0.3195, -0.9476, 1.214e-07, 0.3195, -0.9476, 1.214e-07, 0.3195, -0.9476, 0.0, 0.2126, -0.9771, -1.571e-09, 0.3195, -0.9476, 1.214e-07, 0.2126, -0.9771, -1.571e-09, 0.2126, -0.9771, 0.0, 0.3487, -0.9373, 0.0, 0.3487, -0.9373, 0.0, 0.3487, -0.9373, 0.0, 0.3487, -0.9373, 0.0, 0.3487, -0.9373, 0.0, 0.3487, -0.9373, 0.0, -0.1979, -0.9802, 0.0, -0.3215, -0.9469, -9.971e-07, -0.1979, -0.9802, 1.785e-09, -0.1979, -0.9802, 1.785e-09, -0.3215, -0.9469, -9.971e-07, -0.3215, -0.9469, 0.0, -0.3215, -0.9469, 0.0, -0.3215, -0.9469, -9.971e-07, -0.4873, -0.8732, -1.667e-09, -0.3215, -0.9469, 0.0, -0.4873, -0.8732, -1.667e-09, -0.4873, -0.8732, 0.0, -0.4873, -0.8732, 0.0, -0.4873, -0.8732, -1.667e-09, -0.5943, -0.8042, 0.0, -0.4873, -0.8732, 0.0, -0.5943, -0.8042, 0.0, -0.5943, -0.8042, 2.867e-10, -0.5943, -0.8042, 2.867e-10, -0.5943, -0.8042, 0.0, -0.7044, -0.7098, 0.0, -0.5943, -0.8042, 2.867e-10, -0.7044, -0.7098, 0.0, -0.7043, -0.7099, -1.329e-05, -0.7043, -0.7099, -1.329e-05, -0.7044, -0.7098, 0.0, -0.8517, -0.524, -1.179e-09, -0.7043, -0.7099, -1.329e-05, -0.8517, -0.524, -1.179e-09, -0.8517, -0.524, 0.0, -0.8517, -0.524, 0.0, -0.8517, -0.524, -1.179e-09, -0.9215, -0.3883, 0.0, -0.8517, -0.524, 0.0, -0.9215, -0.3883, 0.0, -0.9215, -0.3883, 9.126e-07, -0.9215, -0.3883, 9.126e-07, -0.9215, -0.3883, 0.0, -0.9582, -0.2862, -1.519e-09, -0.9215, -0.3883, 9.126e-07, -0.9582, -0.2862, -1.519e-09, -0.9582, -0.2862, 0.0, 0.9998, 0.01849, 0.0, 1.0, -0.003114, 0.0, 0.9998, 0.01849, 3.122e-10, 0.9998, 0.01849, 3.122e-10, 1.0, -0.003114, 0.0, 1.0, -0.003113, 6.69e-10, 1.0, -0.003113, 6.69e-10, 1.0, -0.003114, 0.0, 0.9974, -0.07161, 0.0, 1.0, -0.003113, 6.69e-10, 0.9974, -0.07161, 0.0, 0.9974, -0.07161, -3.184e-06, 0.9974, -0.07161, -3.184e-06, 0.9974, -0.07161, 0.0, 0.9804, -0.1972, 1.083e-05, 0.9974, -0.07161, -3.184e-06, 0.9804, -0.1972, 1.083e-05, 0.9804, -0.1971, 0.0, 0.9804, -0.1971, 0.0, 0.9804, -0.1972, 1.083e-05, 0.9586, -0.2848, 0.0, 0.9804, -0.1971, 0.0, 0.9586, -0.2848, 0.0, 0.9586, -0.2848, -1.073e-06, 0.9586, -0.2848, -1.073e-06, 0.9586, -0.2848, 0.0, 0.9214, -0.3887, 0.0, 0.9586, -0.2848, -1.073e-06, 0.9214, -0.3887, 0.0, 0.9213, -0.3888, 2.79e-10, 0.9213, -0.3888, 2.79e-10, 0.9214, -0.3887, 0.0, 0.8628, -0.5056, 0.0, 0.9213, -0.3888, 2.79e-10, 0.8628, -0.5056, 0.0, 0.8628, -0.5056, -7.118e-07, 0.8628, -0.5056, -7.118e-07, 0.8628, -0.5056, 0.0, 0.7787, -0.6274, -6.124e-11, 0.8628, -0.5056, -7.118e-07, 0.7787, -0.6274, -6.124e-11, 0.7787, -0.6274, 0.0, 0.7787, -0.6274, 0.0, 0.7787, -0.6274, -6.124e-11, 0.6823, -0.7311, -4.468e-10, 0.7787, -0.6274, 0.0, 0.6823, -0.7311, -4.468e-10, 0.6823, -0.7311, 0.0, 0.6823, -0.7311, 0.0, 0.6823, -0.7311, -4.468e-10, 0.5983, -0.8013, 0.0, 0.6823, -0.7311, 0.0, 0.5983, -0.8013, 0.0, 0.5983, -0.8013, 1.059e-09, 0.5983, -0.8013, 1.059e-09, 0.5983, -0.8013, 0.0, 0.4864, -0.8737, -1.307e-09, 0.5983, -0.8013, 1.059e-09, 0.4864, -0.8737, -1.307e-09, 0.4864, -0.8737, 0.0, 0.4864, -0.8737, 0.0, 0.4864, -0.8737, -1.307e-09, 0.4503, -0.8929, -5.867e-10, 0.4864, -0.8737, 0.0, 0.4503, -0.8929, -5.867e-10, 0.4503, -0.8929, 0.0, -0.1154, 0.9933, 1.031e-05, -0.2086, 0.978, 0.0, -0.1154, 0.9933, -1.477e-06, -0.1154, 0.9933, -1.477e-06, -0.2086, 0.978, 0.0, -0.2086, 0.978, -1.253e-06, -0.2086, 0.978, -1.253e-06, -0.2086, 0.978, 0.0, -0.3304, 0.9438, 4.323e-06, -0.2086, 0.978, -1.253e-06, -0.3304, 0.9438, 4.323e-06, -0.3304, 0.9438, 0.0, -0.3304, 0.9438, 0.0, -0.3304, 0.9438, 4.323e-06, -0.4998, 0.8661, 0.0, -0.3304, 0.9438, 0.0, -0.4998, 0.8661, 0.0, -0.4998, 0.8661, 0.0, -0.4998, 0.8661, 0.0, -0.4998, 0.8661, 0.0, -0.6517, 0.7585, 0.0, -0.4998, 0.8661, 0.0, -0.6517, 0.7585, 0.0, -0.6517, 0.7584, 8.57e-10, -0.6517, 0.7584, 8.57e-10, -0.6517, 0.7585, 0.0, -0.742, 0.6704, -2.526e-10, -0.6517, 0.7584, 8.57e-10, -0.742, 0.6704, -2.526e-10, -0.742, 0.6704, 0.0, -0.742, 0.6704, 0.0, -0.742, 0.6704, -2.526e-10, -0.8018, 0.5976, 1.472e-06, -0.742, 0.6704, 0.0, -0.8018, 0.5976, 1.472e-06, -0.8018, 0.5976, -1.465e-06, 0.7344, 0.6787, 1.353e-06, 0.6729, 0.7397, 0.0, 0.7344, 0.6787, -1.36e-06, 0.7344, 0.6787, -1.36e-06, 0.6729, 0.7397, 0.0, 0.6729, 0.7397, 1.359e-06, 0.6729, 0.7397, 1.359e-06, 0.6729, 0.7397, 0.0, 0.5841, 0.8117, -3.295e-06, 0.6729, 0.7397, 1.359e-06, 0.5841, 0.8117, -3.295e-06, 0.5841, 0.8117, 0.0, 0.5841, 0.8117, 0.0, 0.5841, 0.8117, -3.295e-06, 0.4413, 0.8973, 0.0, 0.5841, 0.8117, 0.0, 0.4413, 0.8973, 0.0, 0.4412, 0.8974, -2.465e-07, 0.4412, 0.8974, -2.465e-07, 0.4413, 0.8973, 0.0, 0.2898, 0.9571, 0.0, 0.4412, 0.8974, -2.465e-07, 0.2898, 0.9571, 0.0, 0.2898, 0.9571, -4.024e-06, 0.2898, 0.9571, -4.024e-06, 0.2898, 0.9571, 0.0, 0.1814, 0.9834, -2.392e-10, 0.2898, 0.9571, -4.024e-06, 0.1814, 0.9834, -2.392e-10, 0.1814, 0.9834, 0.0, 0.1814, 0.9834, 0.0, 0.1814, 0.9834, -2.392e-10, 0.0978, 0.9952, 1.325e-06, 0.1814, 0.9834, 0.0, 0.0978, 0.9952, 1.325e-06, 0.0978, 0.9952, -1.319e-06, 0.9991, 0.04192, 5.983e-06, 0.9954, 0.09565, 0.0, 0.9991, 0.04192, -8.559e-07, 0.9991, 0.04192, -8.559e-07, 0.9954, 0.09565, 0.0, 0.9954, 0.09564, -6.865e-07, 0.9954, 0.09564, -6.865e-07, 0.9954, 0.09565, 0.0, 0.9864, 0.1641, 1.662e-06, 0.9954, 0.09564, -6.865e-07, 0.9864, 0.1641, 1.662e-06, 0.9865, 0.164, 0.0, 0.9865, 0.164, 0.0, 0.9864, 0.1641, 1.662e-06, 0.9656, 0.2601, 1.124e-06, 0.9865, 0.164, 0.0, 0.9656, 0.2601, 1.124e-06, 0.9656, 0.2601, 0.0, 0.9656, 0.2601, 0.0, 0.9656, 0.2601, 1.124e-06, 0.9307, 0.3658, 0.0, 0.9656, 0.2601, 0.0, 0.9307, 0.3658, 0.0, 0.9307, 0.3658, -2.142e-06, 0.9307, 0.3658, -2.142e-06, 0.9307, 0.3658, 0.0, 0.8985, 0.439, -2.04e-10, 0.9307, 0.3658, -2.142e-06, 0.8985, 0.439, -2.04e-10, 0.8985, 0.439, 0.0, 0.8985, 0.439, 0.0, 0.8985, 0.439, -2.04e-10, 0.8693, 0.4942, 9.916e-07, 0.8985, 0.439, 0.0, 0.8693, 0.4942, 9.916e-07, 0.8693, 0.4942, -9.87e-07, 0.7967, -0.6043, 1.2e-06, 0.8405, -0.5418, 0.0, 0.7967, -0.6043, -1.206e-06, 0.7967, -0.6043, -1.206e-06, 0.8405, -0.5418, 0.0, 0.8405, -0.5418, 2.303e-10, 0.8405, -0.5418, 2.303e-10, 0.8405, -0.5418, 0.0, 0.89, -0.4559, -3.358e-06, 0.8405, -0.5418, 2.303e-10, 0.89, -0.4559, -3.358e-06, 0.89, -0.4559, 0.0, 0.89, -0.4559, 0.0, 0.89, -0.4559, -3.358e-06, 0.9449, -0.3274, 0.0, 0.89, -0.4559, 0.0, 0.9449, -0.3274, 0.0, 0.9449, -0.3274, 1.298e-07, 0.9449, -0.3274, 1.298e-07, 0.9449, -0.3274, 0.0, 0.9783, -0.2072, 0.0, 0.9449, -0.3274, 1.298e-07, 0.9783, -0.2072, 0.0, 0.9783, -0.2071, -1.572e-06, 0.9783, -0.2071, -1.572e-06, 0.9783, -0.2072, 0.0, 0.9926, -0.1217, -2.128e-10, 0.9783, -0.2071, -1.572e-06, 0.9926, -0.1217, -2.128e-10, 0.9926, -0.1217, 0.0, 0.9926, -0.1217, 0.0, 0.9926, -0.1217, -2.128e-10, 0.9985, -0.05511, 1.056e-06, 0.9926, -0.1217, 0.0, 0.9985, -0.05511, 1.056e-06, 0.9985, -0.05512, -7.383e-06, 0.07713, -0.997, 1.111e-06, 0.1473, -0.9891, 0.0, 0.07713, -0.997, -1.116e-06, 0.07713, -0.997, -1.116e-06, 0.1473, -0.9891, 0.0, 0.1473, -0.9891, 2.171e-10, 0.1473, -0.9891, 2.171e-10, 0.1473, -0.9891, 0.0, 0.2374, -0.9714, -5.812e-10, 0.1473, -0.9891, 2.171e-10, 0.2374, -0.9714, -5.812e-10, 0.2374, -0.9714, 0.0, 0.2374, -0.9714, 0.0, 0.2374, -0.9714, -5.812e-10, 0.3635, -0.9316, 3.8e-07, 0.2374, -0.9714, 0.0, 0.3635, -0.9316, 3.8e-07, 0.3635, -0.9316, 0.0, 0.3635, -0.9316, 0.0, 0.3635, -0.9316, 3.8e-07, 0.4888, -0.8724, 0.0, 0.3635, -0.9316, 0.0, 0.4888, -0.8724, 0.0, 0.4888, -0.8724, 6.117e-10, 0.4888, -0.8724, 6.117e-10, 0.4888, -0.8724, 0.0, 0.5707, -0.8212, -2.343e-10, 0.4888, -0.8724, 6.117e-10, 0.5707, -0.8212, -2.343e-10, 0.5707, -0.8211, 0.0, 0.5707, -0.8211, 0.0, 0.5707, -0.8212, -2.343e-10, 0.6302, -0.7764, 1.176e-06, 0.5707, -0.8211, 0.0, 0.6302, -0.7764, 1.176e-06, 0.6302, -0.7764, -8.219e-06, -0.7716, -0.6361, 1.447e-06, -0.7092, -0.705, 0.0, -0.7716, -0.6361, -1.454e-06, -0.7716, -0.6361, -1.454e-06, -0.7092, -0.705, 0.0, -0.7092, -0.705, -1.385e-06, -0.7092, -0.705, -1.385e-06, -0.7092, -0.705, 0.0, -0.6167, -0.7872, -1.269e-06, -0.7092, -0.705, -1.385e-06, -0.6167, -0.7872, -1.269e-06, -0.6167, -0.7872, 0.0, -0.6167, -0.7872, 0.0, -0.6167, -0.7872, -1.269e-06, -0.4644, -0.8856, 0.0, -0.6167, -0.7872, 0.0, -0.4644, -0.8856, 0.0, -0.4644, -0.8856, 1.343e-10, -0.4644, -0.8856, 1.343e-10, -0.4644, -0.8856, 0.0, -0.3028, -0.953, 0.0, -0.4644, -0.8856, 1.343e-10, -0.3028, -0.953, 0.0, -0.3028, -0.953, -3.159e-06, -0.3028, -0.953, -3.159e-06, -0.3028, -0.953, 0.0, -0.1874, -0.9823, -2.438e-10, -0.3028, -0.953, -3.159e-06, -0.1874, -0.9823, -2.438e-10, -0.1874, -0.9823, 0.0, -0.1874, -0.9823, 0.0, -0.1874, -0.9823, -2.438e-10, -0.09894, -0.9951, 1.399e-06, -0.1874, -0.9823, 0.0, -0.09894, -0.9951, 1.399e-06, -0.09894, -0.9951, -1.392e-06, -0.9998, -0.01967, 7.122e-07, -0.9979, -0.06463, 0.0, -0.9998, -0.01967, -7.156e-07, -0.9998, -0.01967, -7.156e-07, -0.9979, -0.06463, 0.0, -0.9979, -0.06462, 1.525e-10, -0.9979, -0.06462, 1.525e-10, -0.9979, -0.06463, 0.0, -0.9926, -0.1216, -3.481e-10, -0.9979, -0.06462, 1.525e-10, -0.9926, -0.1216, -3.481e-10, -0.9926, -0.1216, 0.0, -0.9926, -0.1216, 0.0, -0.9926, -0.1216, -3.481e-10, -0.9794, -0.2018, -1.935e-06, -0.9926, -0.1216, 0.0, -0.9794, -0.2018, -1.935e-06, -0.9794, -0.2018, 0.0, -0.9794, -0.2018, 0.0, -0.9794, -0.2018, -1.935e-06, -0.955, -0.2966, 0.0, -0.9794, -0.2018, 0.0, -0.955, -0.2966, 0.0, -0.955, -0.2965, 3.961e-10, -0.955, -0.2965, 3.961e-10, -0.955, -0.2966, 0.0, -0.9306, -0.366, 7.714e-07, -0.955, -0.2965, 3.961e-10, -0.9306, -0.366, 7.714e-07, -0.9306, -0.366, 0.0, -0.9306, -0.366, 0.0, -0.9306, -0.366, 7.714e-07, -0.9079, -0.4191, 9.18e-07, -0.9306, -0.366, 0.0, -0.9079, -0.4191, 9.18e-07, -0.9079, -0.4192, -9.16e-07, -0.3391, 0.9408, 6e-07, -0.3748, 0.9271, 0.0, -0.3391, 0.9408, -6.028e-07, -0.3391, 0.9408, -6.028e-07, -0.3748, 0.9271, 0.0, -0.3748, 0.9271, -4.174e-07, -0.3748, 0.9271, -4.174e-07, -0.3748, 0.9271, 0.0, -0.4212, 0.907, -3.476e-10, -0.3748, 0.9271, -4.174e-07, -0.4212, 0.907, -3.476e-10, -0.4212, 0.907, 0.0, -0.4212, 0.907, 0.0, -0.4212, 0.907, -3.476e-10, -0.4884, 0.8726, 1.775e-06, -0.4212, 0.907, 0.0, -0.4884, 0.8726, 1.775e-06, -0.4884, 0.8726, 0.0, -0.4884, 0.8726, 0.0, -0.4884, 0.8726, 1.775e-06, -0.5772, 0.8166, -4.585e-10, -0.4884, 0.8726, 0.0, -0.5772, 0.8166, -4.585e-10, -0.5772, 0.8166, 0.0, -0.5772, 0.8166, 0.0, -0.5772, 0.8166, -4.585e-10, -0.6844, 0.7291, 2.411e-06, -0.5772, 0.8166, 0.0, -0.6844, 0.7291, 2.411e-06, -0.6844, 0.7291, 0.0, -0.6844, 0.7291, 0.0, -0.6844, 0.7291, 2.411e-06, -0.7965, 0.6046, 0.0, -0.6844, 0.7291, 0.0, -0.7965, 0.6046, 0.0, -0.7965, 0.6047, 2.116e-10, -0.7965, 0.6047, 2.116e-10, -0.7965, 0.6046, 0.0, -0.881, 0.4731, 0.0, -0.7965, 0.6047, 2.116e-10, -0.881, 0.4731, 0.0, -0.881, 0.4731, 1.452e-06, -0.881, 0.4731, 1.452e-06, -0.881, 0.4731, 0.0, -0.9358, 0.3525, 0.0, -0.881, 0.4731, 1.452e-06, -0.9358, 0.3525, 0.0, -0.9358, 0.3526, 1.484e-06, -0.9358, 0.3526, 1.484e-06, -0.9358, 0.3525, 0.0, -0.9682, 0.2503, 0.0, -0.9358, 0.3526, 1.484e-06, -0.9682, 0.2503, 0.0, -0.9682, 0.2503, 1.364e-07, -0.9682, 0.2503, 1.364e-07, -0.9682, 0.2503, 0.0, -0.9858, 0.1681, 0.0, -0.9682, 0.2503, 1.364e-07, -0.9858, 0.1681, 0.0, -0.9858, 0.1681, 8.94e-07, -0.9858, 0.1681, 8.94e-07, -0.9858, 0.1681, 0.0, -0.9945, 0.1048, 5.169e-06, -0.9858, 0.1681, 8.94e-07, -0.9945, 0.1048, 5.169e-06, -0.9945, 0.1049, 0.0, -0.9945, 0.1049, 0.0, -0.9945, 0.1048, 5.169e-06, -0.9996, 0.02692, 0.0, -0.9945, 0.1049, 0.0, -0.9996, 0.02692, 0.0, -0.9996, 0.02691, -3.342e-06, -0.9996, 0.02691, -3.342e-06, -0.9996, 0.02692, 0.0, -1.0, 0.002608, 3.843e-07, -0.9996, 0.02691, -3.342e-06, -1.0, 0.002608, 3.843e-07, -1.0, 0.002608, -3.824e-07, 0.8557, 0.5175, 4.113e-06, 0.8419, 0.5396, -7.998e-10, 0.8557, 0.5175, -4.119e-07, 0.8557, 0.5175, -4.119e-07, 0.8419, 0.5396, -7.998e-10, 0.8419, 0.5396, 0.0, 0.8419, 0.5396, 0.0, 0.8419, 0.5396, -7.998e-10, 0.795, 0.6066, -9.24e-10, 0.8419, 0.5396, 0.0, 0.795, 0.6066, -9.24e-10, 0.795, 0.6066, 0.0, 0.795, 0.6066, 0.0, 0.795, 0.6066, -9.24e-10, 0.6972, 0.7169, -1.04e-09, 0.795, 0.6066, 0.0, 0.6972, 0.7169, -1.04e-09, 0.6972, 0.7169, 0.0, 0.6972, 0.7169, 0.0, 0.6972, 0.7169, -1.04e-09, 0.5238, 0.8518, 0.0, 0.6972, 0.7169, 0.0, 0.5238, 0.8518, 0.0, 0.5238, 0.8519, 2.772e-07, 0.5238, 0.8519, 2.772e-07, 0.5238, 0.8518, 0.0, 0.3363, 0.9417, 0.0, 0.5238, 0.8519, 2.772e-07, 0.3363, 0.9417, 0.0, 0.3363, 0.9417, 9.814e-10, 0.3363, 0.9417, 9.814e-10, 0.3363, 0.9417, 0.0, 0.2031, 0.9792, -2.403e-10, 0.3363, 0.9417, 9.814e-10, 0.2031, 0.9792, -2.403e-10, 0.203, 0.9792, 0.0, 0.203, 0.9792, 0.0, 0.2031, 0.9792, -2.403e-10, 0.1029, 0.9947, 1.574e-06, 0.203, 0.9792, 0.0, 0.1029, 0.9947, 1.574e-06, 0.1029, 0.9947, -1.566e-06, 0.0, 0.0, 1.0, 0.0, 0.0, 1.0, 0.0, 0.0, 1.0, 0.0, 0.0, 1.0, 0.0, 0.0, 1.0, 0.0, 0.0, 1.0, 0.0, 0.0, 1.0, 0.0, 0.0, 1.0, 0.0, 0.0, 1.0, 0.0, 0.0, 1.0, 0.0, 0.0, 1.0, 0.0, 0.0, 1.0, 0.0, 0.0, 1.0, 0.0, 0.0, 1.0, 0.0, 0.0, 1.0, 0.0, 0.0, 1.0, 0.0, 0.0, 1.0, 0.0, 0.0, 1.0, 0.0, 0.0, 1.0, 0.0, 0.0, 1.0, 0.0, 0.0, 1.0, 0.0, 0.0, 1.0, 0.0, 0.0, 1.0, 0.0, 0.0, 1.0, 0.0, 0.0, 1.0, 0.0, 0.0, 1.0, 0.0, 0.0, 1.0, 0.0, 0.0, 1.0, 0.0, 0.0, 1.0, 0.0, 0.0, 1.0, 0.0, 0.0, 1.0, 0.0, 0.0, 1.0, 0.0, 0.0, 1.0, 0.0, 0.0, 1.0, 0.0, 0.0, 1.0, 0.0, 0.0, 1.0, 0.0, 0.0, 1.0, 0.0, 0.0, 1.0, 0.0, 0.0, 1.0, 0.0, 0.0, 1.0, 0.0, 0.0, 1.0, 0.0, 0.0, 1.0, 0.0, 0.0, 1.0, 0.0, 0.0, 1.0, 0.0, 0.0, 1.0, 0.0, 0.0, 1.0, 0.0, 0.0, 1.0, 0.0, 0.0, 1.0, 0.0, 0.0, 1.0, 0.0, 0.0, 1.0, 0.0, 0.0, 1.0, 0.0, 0.0, 1.0, 0.0, 0.0, 1.0, 0.0, 0.0, 1.0, 0.0, 0.0, 1.0, 0.0, 0.0, 1.0, 0.0, 0.0, 1.0, 0.0, 0.0, 1.0, 0.0, 0.0, 1.0, 0.0, 0.0, 1.0, 0.0, 0.0, 1.0, 0.0, 0.0, 1.0, 0.0, 0.0, 1.0, 0.0, 0.0, 1.0, 0.0, 0.0, 1.0, 0.0, 0.0, 1.0, 0.0, 0.0, 1.0, 0.0, 0.0, 1.0, 0.0, 0.0, 1.0, 0.0, 0.0, 1.0, 0.0, 0.0, 1.0, 0.0, 0.0, 1.0, 0.0, 0.0, 1.0, 0.0, 0.0, 1.0, 0.0, 0.0, 1.0, 0.0, 0.0, 1.0, 0.0, 0.0, 1.0, 0.0, 0.0, 1.0, 0.0, 0.0, 1.0, 0.0, 0.0, 1.0, 0.0, 0.0, 1.0, 0.0, 0.0, 1.0, 0.0, 0.0, 1.0, 0.0, 0.0, 1.0, 0.0, 0.0, 1.0, 0.0, 0.0, 1.0, 0.0, 0.0, 1.0, 0.0, 0.0, 1.0, 0.0, 0.0, 1.0, 0.0, 0.0, 1.0, 0.0, 0.0, 1.0, 0.0, 0.0, 1.0, 0.0, 0.0, 1.0, 0.0, 0.0, 1.0, 0.0, 0.0, 1.0, 0.0, 0.0, 1.0, 0.0, 0.0, 1.0, 0.0, 0.0, 1.0, 0.0, 0.0, 1.0, 0.0, 0.0, 1.0, 0.0, 0.0, 1.0, 0.0, 0.0, 1.0, 0.0, 0.0, 1.0, 0.0, 0.0, 1.0, 0.0, 0.0, 1.0, 0.0, 0.0, 1.0, 0.0, 0.0, 1.0, 0.0, 0.0, 1.0, 0.0, 0.0, 1.0, 0.0, 0.0, 1.0, 0.0, 0.0, 1.0, 0.0, 0.0, 1.0, 0.0, 0.0, 1.0, 0.0, 0.0, 1.0, 0.0, 0.0, 1.0, 0.0, 0.0, 1.0, 0.0, 0.0, 1.0, 0.0, 0.0, 1.0, 0.0, 0.0, 1.0, 0.0, 0.0, 1.0, 0.0, 0.0, 1.0, 0.0, 0.0, 1.0, 0.0, 0.0, 1.0, 0.0, 0.0, 1.0, 0.0, 0.0, 1.0, 0.0, 0.0, 1.0, 0.0, 0.0, 1.0, 0.0, 0.0, 1.0, 0.0, 0.0, 1.0, 0.0, 0.0, 1.0, 0.0, 0.0, 1.0, 0.0, 0.0, 1.0, 0.0, 0.0, 1.0, 0.0, 0.0, 1.0, 0.0, 0.0, 1.0, 0.0, 0.0, 1.0, 0.0, 0.0, 1.0, 0.0, 0.0, 1.0, 0.0, 0.0, 1.0, 0.0, 0.0, 1.0, 0.0, 0.0, 1.0, 0.0, 0.0, 1.0, 0.0, 0.0, 1.0, 0.0, 0.0, 1.0, 0.0, 0.0, 1.0, 0.0, 0.0, 1.0, 0.0, 0.0, 1.0, 0.0, 0.0, 1.0, 0.0, 0.0, 1.0, 0.0, 0.0, 1.0, 0.0, 0.0, 1.0, 0.0, 0.0, 1.0, 0.0, 0.0, 1.0, 0.0, 0.0, 1.0, 0.0, 0.0, 1.0, 0.0, 0.0, 1.0, 0.0, 0.0, 1.0, 0.0, 0.0, 1.0, 0.0, 0.0, 1.0, 0.0, 0.0, 1.0, 0.0, 0.0, 1.0, 0.0, 0.0, 1.0, 0.0, 0.0, 1.0, 0.0, 0.0, 1.0, 1.566e-07, 0.0, 1.0, 0.0, 0.0, 1.0, 1.566e-07, 0.0, 1.0, 7.966e-09, 0.0, 1.0, 7.966e-09, 0.0, 1.0, 1.566e-07, 0.0, 1.0, 3.413e-08, 0.0, 1.0, 7.966e-09, 0.0, 1.0, 3.413e-08, 0.0, 1.0, -2.512e-07, 0.0, 1.0, 7.966e-09, 0.0, 1.0, -2.512e-07, 0.0, 1.0, 9.988e-08, 0.0, 1.0, 9.988e-08, 0.0, 1.0, -2.512e-07, 0.0, 1.0, -1.667e-07, 0.0, 1.0, 9.988e-08, 0.0, 1.0, -1.667e-07, 0.0, 1.0, 9.323e-08, 0.0, 1.0, 9.323e-08, 0.0, 1.0, -1.667e-07, 0.0, 1.0, -8.942e-08, 0.0, 1.0, 9.323e-08, 0.0, 1.0, -8.942e-08, 0.0, 1.0, -2.673e-07, 0.0, 1.0, 9.323e-08, 0.0, 1.0, -2.673e-07, 0.0, 1.0, -2.796e-08, 0.0, 1.0, -2.796e-08, 0.0, 1.0, -2.673e-07, 0.0, 1.0, -4.965e-08, 0.0, 1.0, -2.796e-08, 0.0, 1.0, -4.965e-08, 0.0, 1.0, 1.122e-08, 0.0, 1.0, 1.122e-08, 0.0, 1.0, -4.965e-08, 0.0, 1.0, 1.046e-07, 0.0, 1.0, 1.122e-08, 0.0, 1.0, 1.046e-07, 0.0, 1.0, 2.051e-07, 0.0, 1.0, 1.122e-08, 0.0, 1.0, 2.051e-07, 0.0, 1.0, 2.11e-08, 0.0, 1.0, 2.11e-08, 0.0, 1.0, 2.051e-07, 0.0, 1.0, 2.874e-07, 0.0, 1.0, 2.11e-08, 0.0, 1.0, 2.874e-07, 0.0, 1.0, -5.909e-08, 0.0, 1.0, 0.0, 0.0, 1.0, 0.0, 0.0, 1.0, -5.909e-08, 0.0, 1.0, -5.909e-08, 0.0, 1.0, 0.0, 0.0, 1.0, 0.0, 0.0, 1.0, -5.909e-08, 0.0, 1.0, 0.0, 0.0, 1.0, 2.11e-08, 0.0, 1.0, 0.0, 0.0, 1.0, 0.0, 0.0, 1.0, 0.0, 0.0, 1.0, 0.0, 0.0, 1.0, 0.0, 0.0, 1.0, 0.0, 0.0, 1.0, 0.0, 0.0, 1.0, 0.0, 0.0, 1.0, 0.0, 0.0, 1.0, 0.0, 0.0, 1.0, 0.0, 0.0, 1.0, 0.0, 0.0, 1.0, 0.0, 0.0, 1.0, 0.0, 0.0, 1.0, 0.0, 0.0, 1.0, 0.0, 0.0, 1.0, 0.0, 0.0, 1.0, 0.0, 0.0, 1.0, 0.0, 0.0, 1.0, 0.0, 0.0, 1.0, 0.0, 0.0, 1.0, 0.0, 0.0, 1.0, 0.0, 0.0, 1.0, 0.0, 0.0, 1.0, 0.0, 0.0, 1.0, 0.0, 0.0, 1.0, 0.0, 0.0, 1.0, 0.0, 0.0, 1.0, 0.0, 0.0, 1.0, 0.0, 0.0, 1.0, 0.0, 0.0, 1.0, 0.0, 0.0, 1.0, 0.0, 0.0, 1.0, 0.0, 0.0, 1.0, 0.0, 0.0, 1.0, 0.0, 0.0, 1.0, 0.0, 0.0, 1.0, 0.0, 0.0, 1.0, 0.0, 0.0, 1.0, 0.0, 0.0, 1.0, 0.0, 0.0, 1.0, 0.0, 0.0, 1.0, 0.0, 0.0, 1.0, 0.0, 0.0, 1.0, 0.0, 0.0, 1.0, 0.0, 0.0, 1.0, 0.0, 0.0, 1.0, 0.0, 0.0, 1.0, 0.0, 0.0, 1.0, 0.0, 0.0, 1.0, 0.0, 0.0, 1.0, 0.0, 0.0, 1.0, 0.0, 0.0, 1.0, 0.0, 0.0, 1.0, 0.0, 0.0, 1.0, 0.0, 0.0, 1.0, 0.0, 0.0, 1.0, 0.0, 0.0, 1.0, 0.0, 0.0, 1.0, 0.0, 0.0, 1.0, 0.0, 0.0, 1.0, 0.0, 0.0, 1.0, 0.0, 0.0, 1.0, 0.0, 0.0, 1.0, 0.0, 0.0, 1.0, 0.0, 0.0, 1.0, 0.0, 0.0, 1.0, 0.0, 0.0, 1.0, 0.0, 0.0, 1.0, 0.0, 0.0, 1.0, 0.0, 0.0, 1.0, 0.0, 0.0, 1.0, 0.0, 0.0, 1.0, 0.0, 0.0, 1.0, 0.0, 0.0, 1.0, 0.0, 0.0, 1.0, 0.0, 0.0, 1.0, 0.0, 0.0, 1.0, 0.0, 0.0, 1.0, 0.0, 0.0, 1.0, 0.0, 0.0, 1.0, 0.0, 0.0, 1.0, 0.0, 0.0, 1.0, 0.0, 0.0, 1.0, 0.0, 0.0, 1.0, 0.0, 0.0, 1.0, 0.0, 0.0, 1.0, 0.0, 0.0, 1.0, 0.0, 0.0, 1.0, 0.0, 0.0, 1.0, 0.0, 0.0, 1.0, 0.0, 0.0, 1.0, 0.0, 0.0, 1.0, 0.0, 0.0, 1.0, 0.0, 0.0, 1.0, 0.0, 0.0, 1.0, 0.0, 0.0, 1.0, 0.0, 0.0, 1.0, 0.0, 0.0, 1.0, 0.0, 0.0, 1.0, 0.0, 0.0, 1.0, 0.0, 0.0, 1.0, 0.0, 0.0, 1.0, 0.0, 0.0, 1.0, 0.0, 0.0, 1.0, 0.0, 0.0, 1.0, 0.0, 0.0, 1.0, 0.0, 0.0, 1.0, 0.0, 0.0, 1.0, 0.0, 0.0, 1.0, 0.0, 0.0, 1.0, 0.0, 0.0, 1.0, 0.0, 0.0, 1.0, 0.0, 0.0, 1.0, 0.0, 0.0, 1.0, 0.0, 0.0, 1.0, 0.0, 0.0, 1.0, 0.0, 0.0, 1.0, 0.0, 0.0, 1.0, 0.0, 0.0, 1.0, 0.0, 0.0, 1.0, 0.0, 0.0, 1.0, 0.0, 0.0, 1.0, 0.0, 0.0, -1.0, 0.0, 0.0, -1.0, 0.0, 0.0, -1.0, 0.0, 0.0, -1.0, 0.0, 0.0, -1.0, 0.0, 0.0, -1.0, 0.0, 0.0, -1.0, 0.0, 0.0, -1.0, 0.0, 0.0, -1.0, 0.0, 0.0, -1.0, 0.0, 0.0, -1.0, 0.0, 0.0, -1.0, 0.0, 0.0, -1.0, 0.0, 0.0, -1.0, 0.0, 0.0, -1.0, 0.0, 0.0, -1.0, 0.0, 0.0, -1.0, 0.0, 0.0, -1.0, 0.0, 0.0, -1.0, 0.0, 0.0, -1.0, 0.0, 0.0, -1.0, 0.0, 0.0, -1.0, 0.0, 0.0, -1.0, 0.0, 0.0, -1.0, 0.0, 0.0, -1.0, 0.0, 0.0, -1.0, 0.0, 0.0, -1.0, 0.0, 0.0, -1.0, 0.0, 0.0, -1.0, 0.0, 0.0, -1.0, 0.0, 0.0, -1.0, 0.0, 0.0, -1.0, 0.0, 0.0, -1.0, 0.0, 0.0, -1.0, 0.0, 0.0, -1.0, 0.0, 0.0, -1.0, 0.0, 0.0, -1.0, 0.0, 0.0, -1.0, 0.0, 0.0, -1.0, 0.0, 0.0, -1.0, 0.0, 0.0, -1.0, 0.0, 0.0, -1.0, 0.0, 0.0, -1.0, 0.0, 0.0, -1.0, 0.0, 0.0, -1.0, 0.0, 0.0, -1.0, 0.0, 0.0, -1.0, 0.0, 0.0, -1.0, 0.0, 0.0, -1.0, 0.0, 0.0, -1.0, 0.0, 0.0, -1.0, 0.0, 0.0, -1.0, 0.0, 0.0, -1.0, 0.0, 0.0, -1.0, 0.0, 0.0, -1.0, 0.0, 0.0, -1.0, 0.0, 0.0, -1.0, 0.0, 0.0, -1.0, 0.0, 0.0, -1.0, 0.0, 0.0, -1.0, 0.0, 0.0, -1.0, 0.0, 0.0, -1.0, 0.0, 0.0, -1.0, 0.0, 0.0, -1.0, 0.0, 0.0, -1.0, 0.0, 0.0, -1.0, 0.0, 0.0, -1.0, 0.0, 0.0, -1.0, 0.0, 0.0, -1.0, 0.0, 0.0, -1.0, 0.0, 0.0, -1.0, 0.0, 0.0, -1.0, 0.0, 0.0, -1.0, 0.0, 0.0, -1.0, 0.0, 0.0, -1.0, 0.0, 0.0, -1.0, 0.0, 0.0, -1.0, 0.0, 0.0, -1.0, 0.0, 0.0, -1.0, 0.0, 0.0, -1.0, 0.0, 0.0, -1.0, 0.0, 0.0, -1.0, 0.0, 0.0, -1.0, 0.0, 0.0, -1.0, 0.0, 0.0, -1.0, 0.0, 0.0, -1.0, 0.0, 0.0, -1.0, 0.0, 0.0, -1.0, 0.0, 0.0, -1.0, 0.0, 0.0, -1.0, 0.0, 0.0, -1.0, 0.0, 0.0, -1.0, 0.0, 0.0, -1.0, 0.0, 0.0, -1.0, 0.0, 0.0, -1.0, 0.0, 0.0, -1.0, 0.0, 0.0, -1.0, 0.0, 0.0, -1.0, 0.0, 0.0, -1.0, 0.0, 0.0, -1.0, 0.0, 0.0, -1.0, 0.0, 0.0, -1.0, 0.0, 0.0, -1.0, 0.0, 0.0, -1.0, 0.0, 0.0, -1.0, 0.0, 0.0, -1.0, 0.0, 0.0, -1.0, 0.0, 0.0, -1.0, 0.0, 0.0, -1.0, 0.0, 0.0, -1.0, 0.0, 0.0, -1.0, 0.0, 0.0, -1.0, 0.0, 0.0, -1.0, 0.0, 0.0, -1.0, 0.0, 0.0, -1.0, 0.0, 0.0, -1.0, 0.0, 0.0, -1.0, 0.0, 0.0, -1.0, 0.0, 0.0, -1.0, 0.0, 0.0, -1.0, 0.0, 0.0, -1.0, 0.0, 0.0, -1.0, 0.0, 0.0, -1.0, 0.0, 0.0, -1.0, 0.0, 0.0, -1.0, 0.0, 0.0, -1.0, 0.0, 0.0, -1.0, 0.0, 0.0, -1.0, 0.0, 0.0, -1.0, 0.0, 0.0, -1.0, 0.0, 0.0, -1.0, 0.0, 0.0, -1.0, 0.0, 0.0, -1.0, 0.0, 0.0, -1.0, 0.0, 0.0, -1.0, 0.0, 0.0, -1.0, 0.0, 0.0, -1.0, 0.0, 0.0, -1.0, 0.0, 0.0, -1.0, 0.0, 0.0, -1.0, 0.0, 0.0, -1.0, 0.0, 0.0, -1.0, 0.0, 0.0, -1.0, 0.0, 0.0, -1.0, 0.0, 0.0, -1.0, 0.0, 0.0, -1.0, 0.0, 0.0, -1.0, 0.0, 0.0, -1.0, 0.0, 0.0, -1.0, 0.0, 0.0, -1.0, 0.0, 0.0, -1.0, 0.0, 0.0, -1.0, 0.0, 0.0, -1.0, 0.0, 0.0, -1.0, 0.0, 0.0, -1.0, 0.0, 0.0, -1.0, 0.0, 0.0, -1.0, 0.0, 0.0, -1.0, 0.0, 0.0, -1.0, 0.0, 0.0, -1.0, 0.0, 0.0, -1.0, 0.0, 0.0, -1.0, 0.0, 0.0, -1.0, 0.0, 0.0, -1.0, 0.0, 0.0, -1.0, 0.0, 0.0, -1.0, 0.0, 0.0, -1.0, 0.0, 0.0, -1.0, 0.0, 0.0, -1.0, 0.0, 0.0, -1.0, 0.0, 0.0, -1.0, 0.0, 0.0, -1.0, 0.0, 0.0, -1.0, 0.0, 0.0, -1.0, 0.0, 0.0, -1.0, 0.0, 0.0, -1.0, 0.0, 0.0, -1.0, 0.0, 0.0, -1.0, 0.0, 0.0, -1.0, 0.0, 0.0, -1.0, 0.0, 0.0, -1.0, 0.0, 0.0, -1.0, 0.0, 0.0, -1.0, 0.0, 0.0, -1.0, 0.0, 0.0, -1.0, 0.0, 0.0, -1.0, 0.0, 0.0, -1.0, 0.0, 0.0, -1.0, 0.0, 0.0, -1.0, 0.0, 0.0, -1.0, 0.0, 0.0, -1.0, 0.0, 0.0, -1.0, 0.0, 0.0, -1.0, 0.0, 0.0, -1.0, 0.0, 0.0, -1.0, 0.0, 0.0, -1.0, 0.0, 0.0, -1.0, 0.0, 0.0, -1.0, 0.0, 0.0, -1.0, 0.0, 0.0, -1.0, 0.0, 0.0, -1.0, 0.0, 0.0, -1.0, 0.0, 0.0, -1.0, 0.0, 0.0, -1.0, 0.0, 0.0, -1.0, 0.0, 0.0, -1.0, 0.0, 0.0, -1.0, 0.0, 0.0, -1.0, 0.0, 0.0, -1.0, 0.0, 0.0, -1.0, 0.0, 0.0, -1.0, 0.0, 0.0, -1.0, 0.0, 0.0, -1.0, 0.0, 0.0, -1.0, 0.0, 0.0, -1.0, 0.0, 0.0, -1.0, 0.0, 0.0, -1.0, 0.0, 0.0, -1.0, 0.0, 0.0, -1.0, 0.0, 0.0, -1.0, 0.0, 0.0, -1.0, 0.0, 0.0, -1.0, 0.0, 0.0, -1.0, 0.0, 0.0, -1.0, 0.0, 0.0, -1.0, 0.0, 0.0, -1.0, 0.0, 0.0, -1.0, 0.0, 0.0, -1.0, 0.0, 0.0, -1.0, 0.0, 0.0, -1.0, 0.0, 0.0, -1.0, 0.0, 0.0, -1.0, 0.0, 0.0, -1.0, 0.0, 0.0, -1.0, 0.0, 0.0, -1.0, 0.0, 0.0, -1.0, 0.0, 0.0, -1.0, 0.0, 0.0, -1.0, 0.0, 0.0, -1.0, 0.0, 0.0, -1.0, 0.0, 0.0, -1.0, 0.0, 0.0, -1.0, 0.0, 0.0, -1.0, 0.0, 0.0, -1.0, 0.0, 0.0, -1.0, 0.0, 0.0, -1.0, 0.0, 0.0, -1.0, 0.0, 0.0, -1.0, 0.0, 0.0, -1.0, 0.0, 0.0, -1.0, 0.0, 0.0, -1.0, 0.0, 0.0, -1.0, 0.0, 0.0, -1.0, 0.0, 0.0, -1.0, 0.0, 0.0, -1.0, 0.0, 0.0, -1.0, 0.0, 0.0, -1.0, 0.0, 0.0, -1.0, 0.0, 0.0, -1.0, 0.0, 0.0, -1.0, 0.0, 0.0, -1.0, 0.0, 0.0, -1.0, 0.0, 0.0, -1.0, 0.0, 0.0, -1.0, 0.0, 0.0, -1.0, 0.0, 0.0, -1.0, 0.0, 0.0, -1.0, 0.0, 0.0, -1.0, 0.0, 0.0, -1.0, 0.0, 0.0, -1.0, 0.0, 0.0, -1.0, 0.0, 0.0, -1.0, 0.0, 0.0, -1.0, 0.0, 0.0, -1.0, 0.0, 0.0, -1.0, 0.0, 0.0, -1.0, 0.0, 0.0, -1.0, 0.0, 0.0, -1.0, 0.0, 0.0, -1.0, 0.0, 0.0, -1.0, 0.0, 0.0, -1.0, 0.0, 0.0, -1.0, 0.0, 0.0, -1.0, 0.0, 0.0, -1.0, 0.0, 0.0, -1.0, 0.0, 0.0, -1.0, 0.0, 0.0, -1.0, 0.0, 0.0, -1.0, 0.0, 0.0, -1.0, 0.0, 0.0, -1.0, 0.0, 0.0, -1.0, 0.0, 0.0, -1.0, 0.0, 0.0, -1.0, 0.0, 0.0, -1.0, 0.0, 0.0, -1.0, 0.0, 0.0, -1.0, 0.0, 0.0, -1.0, 0.0, 0.0, -1.0, 0.0, 0.0, -1.0, 0.0, 0.0, -1.0, 0.0, 0.0, -1.0, 0.0, 0.0, -1.0, 0.0, 0.0, -1.0, 0.0, 0.0, -1.0, 0.0, 0.0, -1.0, 0.0, 0.0, -1.0, 0.0, 0.0, -1.0, 0.0, 0.0, -1.0, 0.0, 0.0, -1.0, 0.0, 0.0, -1.0, 0.0, 0.0, -1.0, 0.0, 0.0, -1.0, 0.0, 0.0, -1.0, 0.0, 0.0, -1.0, 0.0, 0.0, -1.0, 0.0, 0.0, -1.0, 0.0, 0.0, -1.0, 0.0, 0.0, -1.0, 0.0, 0.0, -1.0, 0.0, 0.0, -1.0, 0.0, 0.0, -1.0, 0.0, 0.0, -1.0, 0.0, 0.0, -1.0, 0.0, 0.0, -1.0, 0.0, 0.0, -1.0, 0.0, 0.0, -1.0, 0.0, 0.0, -1.0, 0.0, 0.0, -1.0, 0.0, 0.0, -1.0, 0.0, 0.0, -1.0, 0.0, 0.0, -1.0, 0.0, 0.0, -1.0, 0.0, 0.0, -1.0, 0.0, 0.0, -1.0, 0.0, 0.0, -1.0, 0.0, 0.0, -1.0, 0.0, 0.0, -1.0, 0.0, 0.0, -1.0, 0.0, 0.0, -1.0, 0.0, 0.0, -1.0, 0.0, 0.0, -1.0, 0.0, 0.0, -1.0, 0.0, 0.0, -1.0, 0.0, 0.0, -1.0, 0.0, 0.0, -1.0])] * 3)])

# ---- objects
ob_6 = bpy.data.objects.new('6', me_6)

# ---- transforms, parenting, visibility, modifiers, constraints
ob_6.location = (0.0, 0.0, 0.0)
ob_6.rotation_euler = (1.571, -0.0, 0.0)
ob_6.lineart.crease_threshold = 0.0

# ---- collection membership
col_collection.objects.link(ob_6)

# ---- scene / render settings (as saved in the file)
scene.frame_start = 1; scene.frame_end = 250; scene.frame_set(1)
scene.render.engine = 'BLENDER_EEVEE_NEXT'
scene.cycles.use_denoising = False
scene.cycles.samples = 128
scene.cycles.sampling_pattern = 'TABULATED_SOBOL'
scene.cycles.use_adaptive_sampling = False
scene.cycles.use_light_tree = False
scene.view_settings.view_transform = 'Filmic'
bpy.context.view_layer.update()

# ---- added for rendering (the .blend has no active camera and no usable light): camera, sun
cam_auto = bpy.data.cameras.new('AutoCamera')
cam_auto.lens = 50.0
cam_auto.sensor_width = 36.0
cam_auto.clip_end = 1000.0
ob_auto_camera = bpy.data.objects.new('AutoCamera', cam_auto)
scene.collection.objects.link(ob_auto_camera)
ob_auto_camera.location = (11.0052, -10.8122, 10.8298)
ob_auto_camera.rotation_euler = (1.09748, -7.21219e-08, 0.694738)
scene.camera = ob_auto_camera
light_auto_sun = bpy.data.lights.new('AutoSun', 'SUN')
light_auto_sun.energy = 3.0
light_auto_sun.angle = 0.0523599
ob_auto_sun = bpy.data.objects.new('AutoSun', light_auto_sun)
scene.collection.objects.link(ob_auto_sun)
ob_auto_sun.rotation_euler = (0.872665, 0.174533, 0.523599)
bpy.context.view_layer.update()
